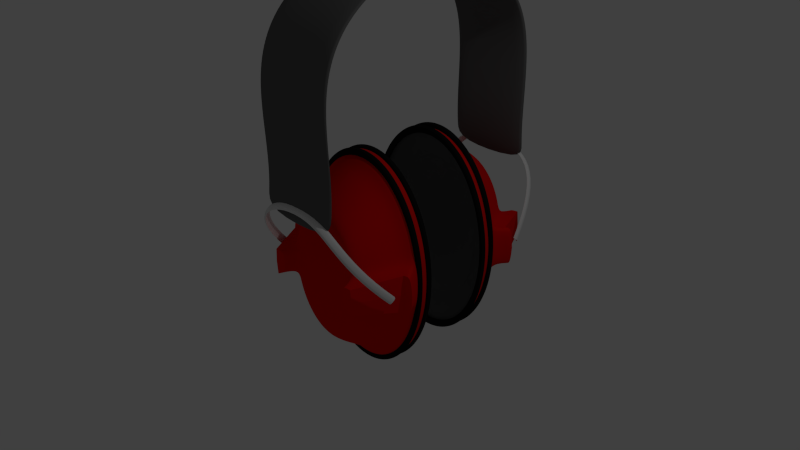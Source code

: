 # Source: naush.blend  (saved by Blender 2.76.0; exported with 4.5.12 LTS)
import bpy
from mathutils import Matrix  # noqa: F401  (used for matrix-valued properties, if any)

bpy.ops.wm.read_factory_settings(use_empty=True)
scene = bpy.context.scene
scene.name = 'Scene'

# ---- collections
col_collection_1 = bpy.data.collections.new('Collection 1'); scene.collection.children.link(col_collection_1)

# ---- materials (node trees are filled in below, after node groups)
mat_material_003 = bpy.data.materials.new('Material.003')
mat_material_003.alpha_threshold = 0.0
mat_material_003.use_transparent_shadow = False
mat_material_003.diffuse_color = (0.1193, 0.1193, 0.1193, 1.0)
mat_material_003.roughness = 0.5
mat_material_003.specular_intensity = 0.2674
mat_material_002 = bpy.data.materials.new('Material.002')
mat_material_002.alpha_threshold = 0.0
mat_material_002.use_transparent_shadow = False
mat_material_002.diffuse_color = (0.008076, 0.008076, 0.008076, 1.0)
mat_material_002.roughness = 0.5
mat_material_002.specular_intensity = 0.0
mat_material_001 = bpy.data.materials.new('Material.001')
mat_material_001.alpha_threshold = 0.0
mat_material_001.use_transparent_shadow = False
mat_material_001.diffuse_color = (0.8, 0.004795, 0.00278, 1.0)
mat_material_001.roughness = 0.5
mat_material_001.specular_intensity = 1.0

# ---- material node trees

# ---- world
world_world = bpy.data.worlds.new('World'); scene.world = world_world
world_world.color = (0.05088, 0.05088, 0.05088)
world_world.use_sun_shadow = False
world_world.sun_shadow_jitter_overblur = 0.0
world_world.cycles.sampling_method = 'MANUAL'
world_world.cycles.sample_map_resolution = 256

# ---- cameras
cam_camera = bpy.data.cameras.new('Camera')
cam_camera.clip_end = 100.0
cam_camera.lens = 35.0
cam_camera.sensor_width = 32.0
cam_camera.sensor_height = 18.0
cam_camera.ortho_scale = 7.314
cam_camera.dof.focus_distance = 0.0
cam_camera.dof.aperture_fstop = 128.0

# ---- lights
light_lamp = bpy.data.lights.new('Lamp', 'POINT')
light_lamp.transmission_factor = 0.0
light_lamp.cutoff_distance = 30.0
light_lamp.energy = 100.0
light_lamp.shadow_buffer_clip_start = 1.001
light_lamp.shadow_soft_size = 0.1
light_lamp.shadow_maximum_resolution = 0.006
light_lamp.use_absolute_resolution = True
light_lamp.cycles.use_multiple_importance_sampling = False

# ---- meshes
me_mesh = bpy.data.meshes.new('Mesh')
me_mesh.from_pydata([(0.02053, 2.484, 0.9917), (0.0217, 2.554, 1.008), (0.02034, 2.449, 1.23), (0.02152, 2.521, 1.236), (0.01986, 2.443, 1.476), (0.02104, 2.515, 1.476), (0.01917, 2.453, 1.726), (0.02037, 2.525, 1.723), (0.0184, 2.465, 1.972), (0.01959, 2.537, 1.97), (0.01763, 2.466, 2.21), (0.0188, 2.538, 2.213), (0.01696, 2.445, 2.432), (0.01811, 2.515, 2.446), (0.0165, 2.388, 2.64), (0.01761, 2.454, 2.667), (0.01632, 2.284, 2.839), (0.01742, 2.34, 2.881), (0.01653, 2.121, 3.023), (0.01765, 2.16, 3.08), (0.01722, 1.881, 3.191), (0.01838, 1.905, 3.256), (0.0185, 1.552, 3.331), (0.01971, 1.562, 3.4), (0.02048, 1.119, 3.397), (0.02174, 1.119, 3.469), (0.02247, 0.6856, 3.33), (0.02377, 0.6757, 3.399), (0.02375, 0.3581, 3.192), (0.02511, 0.335, 3.257), (0.02444, 0.1226, 3.026), (0.02584, 0.08281, 3.082), (0.02465, -0.03648, 2.844), (0.02607, -0.09244, 2.886), (0.02448, -0.1353, 2.648), (0.02588, -0.2019, 2.674), (0.02401, -0.1879, 2.442), (0.02538, -0.2588, 2.454), (0.02334, -0.2062, 2.222), (0.02469, -0.2781, 2.224), (0.02257, -0.2026, 1.985), (0.0239, -0.2746, 1.983), (0.02179, -0.1903, 1.738), (0.02312, -0.2622, 1.735), (0.02111, -0.1827, 1.486), (0.02244, -0.2547, 1.487), (0.02062, -0.1937, 1.235), (0.02197, -0.2652, 1.243), (0.02043, -0.2374, 0.9904), (0.02179, -0.3069, 1.009), (1.08, -0.1807, 1.479), (1.08, -0.1917, 1.228), (1.078, 1.554, 3.324), (1.079, 1.564, 3.393), (1.08, 2.451, 1.222), (1.081, 2.523, 1.228), (1.077, 2.517, 2.438), (1.077, 2.456, 2.66), (1.079, 2.445, 1.469), (1.079, 2.455, 1.719), (1.081, -0.1883, 1.731), (1.082, -0.2602, 1.728), (1.083, -0.1859, 2.435), (1.083, -0.2042, 2.214), (1.084, 0.1246, 3.019), (1.084, -0.03448, 2.837), (1.077, 2.342, 2.874), (1.085, -0.1999, 2.667), (1.085, -0.2568, 2.447), (1.085, -0.09045, 2.879), (1.081, 1.121, 3.462), (1.076, 2.447, 2.425), (1.078, 2.54, 2.206), (1.08, 2.517, 1.469), (1.08, 2.527, 1.716), (1.076, 2.286, 2.832), (1.076, 2.123, 3.016), (1.085, 0.08481, 3.075), (1.076, 2.39, 2.633), (1.08, -0.2354, 0.9833), (1.083, -0.2726, 1.975), (1.08, 1.121, 3.39), (1.082, 0.6876, 3.323), (1.077, 2.162, 3.072), (1.081, -0.3049, 1.002), (1.078, 2.467, 1.965), (1.084, -0.1333, 2.641), (1.082, -0.2006, 1.978), (1.083, 0.6777, 3.392), (1.084, -0.2761, 2.217), (1.077, 1.883, 3.184), (1.082, -0.2527, 1.479), (1.077, 2.468, 2.203), (1.083, 0.3601, 3.185), (1.079, 2.539, 1.963), (1.078, 1.907, 3.249), (1.08, 2.486, 0.9846), (1.081, -0.2632, 1.236), (1.081, 2.556, 1.001), (1.084, 0.337, 3.249)], [], [(1, 0, 2, 3), (3, 2, 4, 5), (5, 4, 6, 7), (7, 6, 8, 9), (9, 8, 10, 11), (11, 10, 12, 13), (13, 12, 14, 15), (15, 14, 16, 17), (17, 16, 18, 19), (19, 18, 20, 21), (21, 20, 22, 23), (23, 22, 24, 25), (25, 24, 26, 27), (27, 26, 28, 29), (29, 28, 30, 31), (31, 30, 32, 33), (33, 32, 34, 35), (35, 34, 36, 37), (37, 36, 38, 39), (39, 38, 40, 41), (41, 40, 42, 43), (43, 42, 44, 45), (45, 44, 46, 47), (47, 46, 48, 49), (98, 55, 54, 96), (55, 73, 58, 54), (73, 74, 59, 58), (74, 94, 85, 59), (94, 72, 92, 85), (72, 56, 71, 92), (56, 57, 78, 71), (57, 66, 75, 78), (66, 83, 76, 75), (83, 95, 90, 76), (95, 53, 52, 90), (53, 70, 81, 52), (70, 88, 82, 81), (88, 99, 93, 82), (99, 77, 64, 93), (77, 69, 65, 64), (69, 67, 86, 65), (67, 68, 62, 86), (68, 89, 63, 62), (89, 80, 87, 63), (80, 61, 60, 87), (61, 91, 50, 60), (91, 97, 51, 50), (97, 84, 79, 51), (48, 46, 51, 79), (38, 36, 62, 63), (0, 1, 98, 96), (41, 43, 61, 80), (7, 9, 94, 74), (32, 30, 64, 65), (10, 8, 85, 92), (24, 22, 52, 81), (26, 24, 81, 82), (12, 10, 92, 71), (15, 17, 66, 57), (47, 49, 84, 97), (17, 19, 83, 66), (44, 42, 60, 50), (35, 37, 68, 67), (42, 40, 87, 60), (4, 2, 54, 58), (49, 48, 79, 84), (21, 23, 53, 95), (28, 26, 82, 93), (43, 45, 91, 61), (8, 6, 59, 85), (2, 0, 96, 54), (23, 25, 70, 53), (37, 39, 89, 68), (40, 38, 63, 87), (34, 32, 65, 86), (11, 13, 56, 72), (9, 11, 72, 94), (36, 34, 86, 62), (46, 44, 50, 51), (25, 27, 88, 70), (5, 7, 74, 73), (33, 35, 67, 69), (19, 21, 95, 83), (1, 3, 55, 98), (18, 16, 75, 76), (29, 31, 77, 99), (39, 41, 80, 89), (31, 33, 69, 77), (13, 15, 57, 56), (20, 18, 76, 90), (22, 20, 90, 52), (27, 29, 99, 88), (6, 4, 58, 59), (3, 5, 73, 55), (45, 47, 97, 91), (16, 14, 78, 75), (14, 12, 71, 78), (30, 28, 93, 64)])
me_mesh.polygons.foreach_set('use_smooth', [True] * 98)
me_mesh.materials.append(mat_material_003)
me_mesh.use_remesh_preserve_volume = False
me_mesh.use_remesh_preserve_attributes = False
me_mesh.use_mirror_vertex_groups = False
me_mesh.update()
me_circle_001 = bpy.data.meshes.new('Circle.001')
me_circle_001.from_pydata([(1.225e-08, 1.103, 0.004506), (-0.2152, 1.082, 0.004506), (-0.4221, 1.019, 0.004506), (-0.6128, 0.9171, 0.004506), (-0.7799, 0.7799, 0.004506), (-0.9171, 0.6128, 0.004506), (-1.019, 0.4221, 0.004506), (-1.082, 0.2152, 0.004506), (-1.103, 5.403e-08, 0.004506), (-1.082, -0.2152, 0.004506), (-1.019, -0.4221, 0.004506), (-0.9171, -0.6128, 0.004506), (-0.7799, -0.7799, 0.004506), (-0.6128, -0.9171, 0.004506), (-0.4221, -1.019, 0.004506), (-0.2152, -1.082, 0.004506), (3.716e-07, -1.103, 0.004506), (0.2152, -1.082, 0.004506), (0.4221, -1.019, 0.004506), (0.6128, -0.9171, 0.004506), (0.7799, -0.7799, 0.004506), (0.9171, -0.6128, 0.004506), (1.019, -0.4221, 0.004506), (1.082, -0.2152, 0.004506), (1.103, 1.036e-06, 0.004506), (1.082, 0.2152, 0.004506), (1.019, 0.4221, 0.004506), (0.9171, 0.6128, 0.004506), (0.7799, 0.7799, 0.004506), (0.6128, 0.9171, 0.004506), (0.4221, 1.019, 0.004506), (0.2152, 1.082, 0.004506), (1.225e-08, 1.103, -0.09206), (-0.2152, 1.082, -0.09206), (-0.4221, 1.019, -0.09206), (-0.6128, 0.9171, -0.09206), (-0.7799, 0.7799, -0.09206), (-0.9171, 0.6128, -0.09206), (-1.019, 0.4221, -0.09206), (-1.082, 0.2152, -0.09206), (-1.103, 4.981e-08, -0.09206), (-1.082, -0.2152, -0.09206), (-1.019, -0.4221, -0.09206), (-0.9171, -0.6128, -0.09206), (-0.7799, -0.7799, -0.09206), (-0.6128, -0.9171, -0.09206), (-0.4221, -1.019, -0.09206), (-0.2152, -1.082, -0.09206), (3.716e-07, -1.103, -0.09206), (0.2152, -1.082, -0.09206), (0.4221, -1.019, -0.09206), (0.6128, -0.9171, -0.09206), (0.7799, -0.7799, -0.09206), (0.9171, -0.6128, -0.09206), (1.019, -0.4221, -0.09206), (1.082, -0.2152, -0.09206), (1.103, 1.032e-06, -0.09206), (1.082, 0.2152, -0.09206), (1.019, 0.4221, -0.09206), (0.9171, 0.6128, -0.09206), (0.7799, 0.7799, -0.09206), (0.6128, 0.9171, -0.09206), (0.4221, 1.019, -0.09206), (0.2152, 1.082, -0.09206), (2.946e-09, 1.02, 0.0008849), (-0.199, 1.001, 0.0008849), (-0.3904, 0.9426, 0.0008849), (-0.5668, 0.8483, 0.0008849), (-0.7214, 0.7214, 0.0008849), (-0.8483, 0.5668, 0.0008849), (-0.9426, 0.3904, 0.0008849), (-1.001, 0.199, 0.0008849), (-1.02, 7.205e-08, 0.0008849), (-1.001, -0.199, 0.0008849), (-0.9426, -0.3904, 0.0008849), (-0.8483, -0.5668, 0.0008849), (-0.7214, -0.7214, 0.0008849), (-0.5668, -0.8483, 0.0008849), (-0.3904, -0.9426, 0.0008849), (-0.199, -1.001, 0.0008849), (3.354e-07, -1.02, 0.0008849), (0.199, -1.001, 0.0008849), (0.3904, -0.9426, 0.0008849), (0.5668, -0.8483, 0.0008849), (0.7214, -0.7214, 0.0008849), (0.8483, -0.5668, 0.0008849), (0.9426, -0.3904, 0.0008849), (1.001, -0.199, 0.0008849), (1.02, 9.801e-07, 0.0008849), (1.001, 0.199, 0.0008849), (0.9426, 0.3904, 0.0008849), (0.8483, 0.5668, 0.0008849), (0.7214, 0.7214, 0.0008849), (0.5668, 0.8483, 0.0008849), (0.3904, 0.9426, 0.0008849), (0.199, 1.001, 0.0008849), (2.946e-09, 1.02, -0.08844), (-0.199, 1.001, -0.08844), (-0.3904, 0.9426, -0.08844), (-0.5668, 0.8483, -0.08844), (-0.7214, 0.7214, -0.08844), (-0.8483, 0.5668, -0.08844), (-0.9426, 0.3904, -0.08844), (-1.001, 0.199, -0.08844), (-1.02, 6.815e-08, -0.08844), (-1.001, -0.199, -0.08844), (-0.9426, -0.3904, -0.08844), (-0.8483, -0.5668, -0.08844), (-0.7214, -0.7214, -0.08844), (-0.5668, -0.8483, -0.08844), (-0.3904, -0.9426, -0.08844), (-0.199, -1.001, -0.08844), (3.354e-07, -1.02, -0.08844), (0.199, -1.001, -0.08844), (0.3904, -0.9426, -0.08844), (0.5668, -0.8483, -0.08844), (0.7214, -0.7214, -0.08844), (0.8483, -0.5668, -0.08844), (0.9426, -0.3904, -0.08844), (1.001, -0.199, -0.08844), (1.02, 9.762e-07, -0.08844), (1.001, 0.199, -0.08844), (0.9426, 0.3904, -0.08844), (0.8483, 0.5668, -0.08844), (0.7214, 0.7214, -0.08844), (0.5668, 0.8483, -0.08844), (0.3904, 0.9426, -0.08844), (0.199, 1.001, -0.08844)], [], [(8, 40, 39, 7), (22, 54, 53, 21), (9, 41, 40, 8), (23, 55, 54, 22), (10, 42, 41, 9), (24, 56, 55, 23), (11, 43, 42, 10), (25, 57, 56, 24), (12, 44, 43, 11), (26, 58, 57, 25), (13, 45, 44, 12), (27, 59, 58, 26), (14, 46, 45, 13), (1, 33, 32, 0), (28, 60, 59, 27), (15, 47, 46, 14), (2, 34, 33, 1), (29, 61, 60, 28), (16, 48, 47, 15), (3, 35, 34, 2), (30, 62, 61, 29), (17, 49, 48, 16), (4, 36, 35, 3), (31, 63, 62, 30), (18, 50, 49, 17), (5, 37, 36, 4), (0, 32, 63, 31), (19, 51, 50, 18), (6, 38, 37, 5), (20, 52, 51, 19), (7, 39, 38, 6), (21, 53, 52, 20), (72, 71, 103, 104), (86, 85, 117, 118), (73, 72, 104, 105), (87, 86, 118, 119), (74, 73, 105, 106), (88, 87, 119, 120), (75, 74, 106, 107), (89, 88, 120, 121), (76, 75, 107, 108), (90, 89, 121, 122), (77, 76, 108, 109), (91, 90, 122, 123), (78, 77, 109, 110), (65, 64, 96, 97), (92, 91, 123, 124), (79, 78, 110, 111), (66, 65, 97, 98), (93, 92, 124, 125), (80, 79, 111, 112), (67, 66, 98, 99), (94, 93, 125, 126), (81, 80, 112, 113), (68, 67, 99, 100), (95, 94, 126, 127), (82, 81, 113, 114), (69, 68, 100, 101), (64, 95, 127, 96), (83, 82, 114, 115), (70, 69, 101, 102), (84, 83, 115, 116), (71, 70, 102, 103), (85, 84, 116, 117), (42, 43, 107, 106), (17, 16, 80, 81), (43, 44, 108, 107), (18, 17, 81, 82), (44, 45, 109, 108), (19, 18, 82, 83), (45, 46, 110, 109), (20, 19, 83, 84), (46, 47, 111, 110), (21, 20, 84, 85), (47, 48, 112, 111), (22, 21, 85, 86), (48, 49, 113, 112), (23, 22, 86, 87), (49, 50, 114, 113), (24, 23, 87, 88), (50, 51, 115, 114), (25, 24, 88, 89), (51, 52, 116, 115), (26, 25, 89, 90), (52, 53, 117, 116), (27, 26, 90, 91), (1, 0, 64, 65), (53, 54, 118, 117), (28, 27, 91, 92), (2, 1, 65, 66), (54, 55, 119, 118), (29, 28, 92, 93), (3, 2, 66, 67), (55, 56, 120, 119), (30, 29, 93, 94), (4, 3, 67, 68), (56, 57, 121, 120), (31, 30, 94, 95), (5, 4, 68, 69), (57, 58, 122, 121), (0, 31, 95, 64), (6, 5, 69, 70), (58, 59, 123, 122), (32, 33, 97, 96), (7, 6, 70, 71), (59, 60, 124, 123), (33, 34, 98, 97), (8, 7, 71, 72), (60, 61, 125, 124), (34, 35, 99, 98), (9, 8, 72, 73), (61, 62, 126, 125), (35, 36, 100, 99), (10, 9, 73, 74), (62, 63, 127, 126), (36, 37, 101, 100), (11, 10, 74, 75), (63, 32, 96, 127), (37, 38, 102, 101), (12, 11, 75, 76), (38, 39, 103, 102), (13, 12, 76, 77), (39, 40, 104, 103), (14, 13, 77, 78), (40, 41, 105, 104), (15, 14, 78, 79), (41, 42, 106, 105), (16, 15, 79, 80)])
me_circle_001.materials.append(mat_material_002)
me_circle_001.use_remesh_preserve_volume = False
me_circle_001.use_remesh_preserve_attributes = False
me_circle_001.use_mirror_vertex_groups = False
me_circle_001.update()
me_circle = bpy.data.meshes.new('Circle')
me_circle.from_pydata([(0.0, 1.0, 0.0), (-0.1951, 0.9808, 0.0), (-0.3827, 0.9239, 0.0), (-0.5556, 0.8315, 0.0), (-0.7071, 0.7071, 0.0), (-0.8315, 0.5556, 0.0), (-0.9239, 0.3827, 0.0), (-0.9808, 0.1951, 0.0), (-1.0, 7.55e-08, 0.0), (-0.9808, -0.1951, 0.0), (-0.9239, -0.3827, 0.0), (-0.8315, -0.5556, 0.0), (-0.7071, -0.7071, 0.0), (-0.5556, -0.8315, 0.0), (-0.3827, -0.9239, 0.0), (-0.1951, -0.9808, 0.0), (3.258e-07, -1.0, 0.0), (0.1951, -0.9808, 0.0), (0.3827, -0.9239, 0.0), (0.5556, -0.8315, 0.0), (0.7071, -0.7071, 0.0), (0.8315, -0.5556, 0.0), (0.9239, -0.3827, 0.0), (0.9808, -0.1951, 0.0), (1.0, 9.656e-07, 0.0), (0.9808, 0.1951, 0.0), (0.9239, 0.3827, 0.0), (0.8315, 0.5556, 0.0), (0.7071, 0.7071, 0.0), (0.5556, 0.8315, 0.0), (0.3827, 0.9239, 0.0), (0.1951, 0.9808, 0.0), (-2.769e-09, 0.9767, 0.2089), (-0.1905, 0.9579, 0.2089), (-0.3738, 0.9023, 0.2089), (-0.5426, 0.8121, 0.2089), (-0.6906, 0.6906, 0.2089), (-0.8121, 0.5426, 0.2089), (-0.9023, 0.3738, 0.2089), (-0.9579, 0.1905, 0.2089), (-0.9767, 9.409e-08, 0.2089), (-0.9579, -0.1905, 0.2089), (-0.9023, -0.3738, 0.2089), (-0.8121, -0.5426, 0.2089), (-0.6906, -0.6906, 0.2089), (-0.5426, -0.8121, 0.2089), (-0.3738, -0.9023, 0.2089), (-0.1905, -0.9579, 0.2089), (3.155e-07, -0.9767, 0.2089), (0.1905, -0.9579, 0.2089), (0.3738, -0.9023, 0.2089), (0.5426, -0.8121, 0.2089), (0.6906, -0.6906, 0.2089), (0.8121, -0.5426, 0.2089), (0.9023, -0.3738, 0.2089), (0.9579, -0.1905, 0.2089), (0.9767, 9.634e-07, 0.2089), (0.9579, 0.1905, 0.2089), (0.9023, 0.3738, 0.2089), (0.8121, 0.5426, 0.2089), (0.6906, 0.6906, 0.2089), (0.5426, 0.8121, 0.2089), (0.3738, 0.9023, 0.2089), (0.1905, 0.9579, 0.2089), (-7.79e-09, 0.8755, 0.2189), (-0.1708, 0.8586, 0.2189), (-0.335, 0.8088, 0.2189), (-0.4864, 0.7279, 0.2189), (-0.619, 0.619, 0.2189), (-0.7279, 0.4864, 0.2189), (-0.8088, 0.335, 0.2189), (-0.8586, 0.1708, 0.2189), (-0.8586, -0.1708, 0.2189), (-0.8088, -0.335, 0.2189), (-0.7279, -0.4864, 0.2189), (-0.619, -0.619, 0.2189), (-0.4864, -0.7279, 0.2189), (-0.335, -0.8088, 0.2189), (-0.1708, -0.8586, 0.2189), (2.775e-07, -0.8755, 0.2189), (0.1708, -0.8586, 0.2189), (0.335, -0.8088, 0.2189), (0.4864, -0.7279, 0.2189), (0.6191, -0.619, 0.2189), (0.7279, -0.4864, 0.2189), (0.8088, -0.335, 0.2189), (0.8586, -0.1708, 0.2189), (0.8586, 0.1708, 0.2189), (0.8088, 0.335, 0.2189), (0.7279, 0.4864, 0.2189), (0.619, 0.6191, 0.2189), (0.4864, 0.7279, 0.2189), (0.335, 0.8088, 0.2189), (0.1708, 0.8586, 0.2189), (-4.46e-08, 0.6295, 0.8055), (-0.1228, 0.6174, 0.8055), (-0.2409, 0.5815, 0.8055), (-0.3497, 0.5234, 0.8055), (-0.4451, 0.4451, 0.8055), (-0.5234, 0.3497, 0.8055), (-0.5815, 0.2409, 0.8055), (-0.6174, 0.1228, 0.8055), (-0.6174, -0.1228, 0.8055), (-0.5815, -0.2409, 0.8055), (-0.5234, -0.3497, 0.8055), (-0.4451, -0.4451, 0.8055), (-0.3497, -0.5234, 0.8055), (-0.2409, -0.5815, 0.8055), (-0.1228, -0.6174, 0.8055), (1.605e-07, -0.6295, 0.8055), (0.1228, -0.6174, 0.8055), (0.2409, -0.5815, 0.8055), (0.3497, -0.5234, 0.8055), (0.4451, -0.4451, 0.8055), (0.5234, -0.3497, 0.8055), (0.5815, -0.2409, 0.8055), (0.6174, -0.1228, 0.8055), (0.6174, 0.1228, 0.8055), (0.5815, 0.2409, 0.8055), (0.5234, 0.3497, 0.8055), (0.4451, 0.4451, 0.8055), (0.3497, 0.5234, 0.8055), (0.2409, 0.5815, 0.8055), (0.1228, 0.6174, 0.8055), (-6.314e-08, 0.5147, 0.7988), (-0.09587, 0.5053, 0.7988), (-0.1881, 0.4773, 0.7988), (-0.273, 0.4319, 0.7988), (-0.3475, 0.3708, 0.7988), (-0.4086, 0.2963, 0.7988), (-0.454, 0.2114, 0.7988), (-0.482, 0.1192, 0.7988), (-0.4914, 0.02333, 0.7988), (-0.482, -0.07254, 0.7988), (-0.454, -0.1647, 0.7988), (-0.4086, -0.2497, 0.7988), (-0.3475, -0.3241, 0.7988), (-0.273, -0.3853, 0.7988), (-0.1881, -0.4307, 0.7988), (-0.09587, -0.4586, 0.7988), (9.698e-08, -0.4681, 0.7988), (0.09587, -0.4586, 0.7988), (0.1881, -0.4307, 0.7988), (0.273, -0.3853, 0.7988), (0.3475, -0.3241, 0.7988), (0.4086, -0.2497, 0.7988), (0.454, -0.1647, 0.7988), (0.482, -0.07254, 0.7988), (0.4914, 0.02333, 0.7988), (0.482, 0.1192, 0.7988), (0.454, 0.2114, 0.7988), (0.4086, 0.2963, 0.7988), (0.3475, 0.3708, 0.7988), (0.273, 0.4319, 0.7988), (0.1881, 0.4773, 0.7988), (0.09587, 0.5053, 0.7988), (-0.1375, 0.691, 0.1543), (-3.508e-08, 0.7046, 0.1543), (-0.2696, 0.6509, 0.1543), (-0.3914, 0.5858, 0.1543), (-0.4982, 0.4982, 0.1543), (-0.5858, 0.3914, 0.1543), (-0.6509, 0.2696, 0.1543), (-0.691, 0.1375, 0.1543), (-0.7046, 1.484e-07, 0.1543), (-0.691, -0.1375, 0.1543), (-0.6509, -0.2696, 0.1543), (-0.5858, -0.3914, 0.1543), (-0.4982, -0.4982, 0.1543), (-0.3914, -0.5858, 0.1543), (-0.2696, -0.6509, 0.1543), (-0.1375, -0.691, 0.1543), (1.945e-07, -0.7046, 0.1543), (0.1375, -0.691, 0.1543), (0.2696, -0.6509, 0.1543), (0.3914, -0.5858, 0.1543), (0.4982, -0.4982, 0.1543), (0.5858, -0.3914, 0.1543), (0.6509, -0.2696, 0.1543), (0.691, -0.1375, 0.1543), (0.7046, 7.755e-07, 0.1543), (0.691, 0.1375, 0.1543), (0.6509, 0.2696, 0.1543), (0.5858, 0.3914, 0.1543), (0.4982, 0.4982, 0.1543), (0.3914, 0.5858, 0.1543), (0.2696, 0.6509, 0.1543), (0.1375, 0.691, 0.1543), (-1.131, -2.932e-06, 0.4032), (-1.11, 0.1905, 0.4032), (-1.11, -0.1905, 0.4032), (1.131, -2.063e-06, 0.4032), (1.11, -0.1905, 0.4032), (1.11, 0.1905, 0.4032), (-1.014, -2.91e-06, 0.4132), (-0.9947, 0.1708, 0.4132), (-0.9947, -0.1708, 0.4132), (1.014, -2.131e-06, 0.4132), (0.9947, -0.1708, 0.4132), (0.9947, 0.1708, 0.4132), (-0.7292, -2.856e-06, 0.9997), (-0.7152, 0.1228, 0.9997), (-0.7152, -0.1228, 0.9997), (0.7292, -2.296e-06, 0.9997), (0.7152, -0.1228, 0.9997), (0.7152, 0.1228, 0.9997), (-0.5692, 0.02332, 0.9931), (-0.5583, 0.1192, 0.9931), (-0.5583, -0.07254, 0.9931), (0.5692, 0.02333, 0.9931), (0.5583, -0.07254, 0.9931), (0.5583, 0.1192, 0.9931)], [], [(8, 7, 163, 164), (47, 48, 79, 78), (7, 8, 40, 39), (21, 22, 54, 53), (8, 9, 41, 40), (22, 23, 55, 54), (9, 10, 42, 41), (23, 24, 56, 55), (10, 11, 43, 42), (24, 25, 57, 56), (11, 12, 44, 43), (25, 26, 58, 57), (12, 13, 45, 44), (26, 27, 59, 58), (13, 14, 46, 45), (0, 1, 33, 32), (27, 28, 60, 59), (14, 15, 47, 46), (1, 2, 34, 33), (28, 29, 61, 60), (15, 16, 48, 47), (2, 3, 35, 34), (29, 30, 62, 61), (16, 17, 49, 48), (3, 4, 36, 35), (30, 31, 63, 62), (17, 18, 50, 49), (4, 5, 37, 36), (31, 0, 32, 63), (18, 19, 51, 50), (5, 6, 38, 37), (19, 20, 52, 51), (6, 7, 39, 38), (20, 21, 53, 52), (81, 82, 112, 111), (34, 35, 67, 66), (61, 62, 92, 91), (48, 49, 80, 79), (35, 36, 68, 67), (62, 63, 93, 92), (49, 50, 81, 80), (36, 37, 69, 68), (63, 32, 64, 93), (50, 51, 82, 81), (37, 38, 70, 69), (51, 52, 83, 82), (38, 39, 71, 70), (52, 53, 84, 83), (148, 147, 210, 209), (53, 54, 85, 84), (133, 132, 206, 208), (54, 55, 86, 85), (41, 42, 73, 72), (71, 39, 189, 195), (42, 43, 74, 73), (116, 86, 198, 204), (43, 44, 75, 74), (57, 58, 88, 87), (44, 45, 76, 75), (58, 59, 89, 88), (45, 46, 77, 76), (32, 33, 65, 64), (59, 60, 90, 89), (46, 47, 78, 77), (33, 34, 66, 65), (60, 61, 91, 90), (114, 115, 146, 145), (69, 70, 100, 99), (82, 83, 113, 112), (70, 71, 101, 100), (83, 84, 114, 113), (39, 40, 188, 189), (84, 85, 115, 114), (132, 131, 207, 206), (85, 86, 116, 115), (72, 73, 103, 102), (72, 102, 202, 196), (73, 74, 104, 103), (147, 116, 204, 210), (74, 75, 105, 104), (87, 88, 118, 117), (75, 76, 106, 105), (88, 89, 119, 118), (76, 77, 107, 106), (64, 65, 95, 94), (89, 90, 120, 119), (77, 78, 108, 107), (65, 66, 96, 95), (90, 91, 121, 120), (78, 79, 109, 108), (66, 67, 97, 96), (91, 92, 122, 121), (79, 80, 110, 109), (67, 68, 98, 97), (92, 93, 123, 122), (80, 81, 111, 110), (68, 69, 99, 98), (93, 64, 94, 123), (125, 126, 127, 128, 129, 130, 131, 132, 133, 134, 135, 136, 137, 138, 139, 140, 141, 142, 143, 144, 145, 146, 147, 148, 149, 150, 151, 152, 153, 154, 155, 124), (86, 55, 192, 198), (115, 116, 147, 146), (102, 103, 134, 133), (41, 72, 196, 190), (103, 104, 135, 134), (102, 133, 208, 202), (104, 105, 136, 135), (117, 118, 150, 149), (105, 106, 137, 136), (118, 119, 151, 150), (106, 107, 138, 137), (94, 95, 125, 124), (119, 120, 152, 151), (107, 108, 139, 138), (95, 96, 126, 125), (120, 121, 153, 152), (108, 109, 140, 139), (96, 97, 127, 126), (121, 122, 154, 153), (109, 110, 141, 140), (97, 98, 128, 127), (122, 123, 155, 154), (110, 111, 142, 141), (98, 99, 129, 128), (123, 94, 124, 155), (111, 112, 143, 142), (99, 100, 130, 129), (112, 113, 144, 143), (100, 101, 131, 130), (113, 114, 145, 144), (87, 117, 205, 199), (156, 157, 187, 186, 185, 184, 183, 182, 181, 180, 179, 178, 177, 176, 175, 174, 173, 172, 171, 170, 169, 168, 167, 166, 165, 164, 163, 162, 161, 160, 159, 158), (22, 21, 177, 178), (9, 8, 164, 165), (23, 22, 178, 179), (10, 9, 165, 166), (24, 23, 179, 180), (11, 10, 166, 167), (25, 24, 180, 181), (12, 11, 167, 168), (26, 25, 181, 182), (13, 12, 168, 169), (27, 26, 182, 183), (14, 13, 169, 170), (1, 0, 157, 156), (28, 27, 183, 184), (15, 14, 170, 171), (2, 1, 156, 158), (29, 28, 184, 185), (16, 15, 171, 172), (3, 2, 158, 159), (30, 29, 185, 186), (17, 16, 172, 173), (4, 3, 159, 160), (31, 30, 186, 187), (18, 17, 173, 174), (5, 4, 160, 161), (0, 31, 187, 157), (19, 18, 174, 175), (6, 5, 161, 162), (20, 19, 175, 176), (7, 6, 162, 163), (21, 20, 176, 177), (189, 188, 194, 195), (188, 190, 196, 194), (192, 191, 197, 198), (191, 193, 199, 197), (195, 194, 200, 201), (194, 196, 202, 200), (198, 197, 203, 204), (197, 199, 205, 203), (200, 202, 208, 206), (204, 203, 209, 210), (203, 205, 211, 209), (201, 200, 206, 207), (40, 41, 190, 188), (55, 56, 191, 192), (149, 148, 209, 211), (57, 87, 199, 193), (56, 57, 193, 191), (101, 71, 195, 201), (117, 149, 211, 205), (131, 101, 201, 207)])
me_circle.polygons.foreach_set('material_index', [1, 0, 0, 0, 0, 0, 0, 0, 0, 0, 0, 0, 0, 0, 0, 0, 0, 0, 0, 0, 0, 0, 0, 0, 0, 0, 0, 0, 0, 0, 0, 0, 0, 0, 0, 0, 0, 0, 0, 0, 0, 0, 0, 0, 0, 0, 0, 0, 0, 0, 0, 0, 0, 0, 0, 0, 0, 0, 0, 0, 0, 0, 0, 0, 0, 0, 0, 0, 0, 0, 0, 0, 0, 0, 0, 0, 0, 0, 0, 0, 0, 0, 0, 0, 0, 0, 0, 0, 0, 0, 0, 0, 0, 0, 0, 0, 0, 0, 0, 0, 0, 0, 0, 0, 0, 0, 0, 0, 0, 0, 0, 0, 0, 0, 0, 0, 0, 0, 0, 0, 0, 0, 0, 0, 0, 0, 0, 0, 0, 0, 1, 1, 1, 1, 1, 1, 1, 1, 1, 1, 1, 1, 1, 1, 1, 1, 1, 1, 1, 1, 1, 1, 1, 1, 1, 1, 1, 1, 1, 1, 1, 1, 0, 0, 0, 0, 0, 0, 0, 0, 0, 0, 0, 0, 0, 0, 0, 0, 0, 0, 0, 0])
_k = {(0, 1): 1.0, (1, 2): 1.0, (2, 3): 1.0, (3, 4): 1.0, (4, 5): 1.0, (5, 6): 1.0, (6, 7): 1.0, (7, 8): 1.0, (8, 9): 1.0, (9, 10): 1.0, (10, 11): 1.0, (11, 12): 1.0, (12, 13): 1.0, (13, 14): 1.0, (14, 15): 1.0, (15, 16): 1.0, (16, 17): 1.0, (17, 18): 1.0, (18, 19): 1.0, (19, 20): 1.0, (20, 21): 1.0, (21, 22): 1.0, (22, 23): 1.0, (23, 24): 1.0, (24, 25): 1.0, (25, 26): 1.0, (26, 27): 1.0, (27, 28): 1.0, (28, 29): 1.0, (29, 30): 1.0, (30, 31): 1.0, (0, 31): 1.0, (124, 125): 0.33333, (125, 126): 0.33333, (126, 127): 0.33333, (127, 128): 0.33333, (128, 129): 0.33333, (129, 130): 0.33333, (130, 131): 0.33333, (131, 132): 0.33333, (132, 133): 0.33333, (133, 134): 0.33333, (134, 135): 0.33333, (135, 136): 0.33333, (136, 137): 0.33333, (137, 138): 0.33333, (138, 139): 0.33333, (139, 140): 0.33333, (140, 141): 0.33333, (141, 142): 0.33333, (142, 143): 0.33333, (143, 144): 0.33333, (144, 145): 0.33333, (145, 146): 0.33333, (146, 147): 0.33333, (147, 148): 0.33333, (148, 149): 0.33333, (149, 150): 0.33333, (150, 151): 0.33333, (151, 152): 0.33333, (152, 153): 0.33333, (153, 154): 0.33333, (154, 155): 0.33333, (124, 155): 0.33333, (156, 157): 1.0, (156, 158): 1.0, (158, 159): 1.0, (159, 160): 1.0, (160, 161): 1.0, (161, 162): 1.0, (162, 163): 1.0, (163, 164): 1.0, (164, 165): 1.0, (165, 166): 1.0, (166, 167): 1.0, (167, 168): 1.0, (168, 169): 1.0, (169, 170): 1.0, (170, 171): 1.0, (171, 172): 1.0, (172, 173): 1.0, (173, 174): 1.0, (174, 175): 1.0, (175, 176): 1.0, (176, 177): 1.0, (177, 178): 1.0, (178, 179): 1.0, (179, 180): 1.0, (180, 181): 1.0, (181, 182): 1.0, (182, 183): 1.0, (183, 184): 1.0, (184, 185): 1.0, (185, 186): 1.0, (186, 187): 1.0, (157, 187): 1.0, (188, 189): 1.0, (188, 190): 1.0, (191, 192): 1.0, (191, 193): 1.0, (194, 195): 1.0, (194, 196): 1.0, (197, 198): 1.0, (197, 199): 1.0, (189, 195): 1.0, (188, 194): 1.0, (190, 196): 1.0, (192, 198): 1.0, (191, 197): 1.0, (193, 199): 1.0, (200, 201): 1.0, (200, 202): 1.0, (203, 204): 1.0, (203, 205): 1.0, (195, 201): 1.0, (194, 200): 1.0, (196, 202): 1.0, (198, 204): 1.0, (197, 203): 1.0, (199, 205): 1.0, (206, 207): 1.0, (206, 208): 1.0, (209, 210): 1.0, (209, 211): 1.0, (202, 208): 1.0, (200, 206): 1.0, (204, 210): 1.0, (203, 209): 1.0, (205, 211): 1.0, (201, 207): 1.0}
me_circle.attributes.new('crease_edge', 'FLOAT', 'EDGE').data.foreach_set('value', [_k.get((min(e.vertices), max(e.vertices)), 0.0) for e in me_circle.edges])
me_circle.materials.append(mat_material_001)
me_circle.materials.append(mat_material_003)
me_circle.use_remesh_preserve_volume = False
me_circle.use_remesh_preserve_attributes = False
me_circle.use_mirror_vertex_groups = False
me_circle.update()
me_circle_002 = bpy.data.meshes.new('Circle.002')
me_circle_002.from_pydata([(1.225e-08, 1.103, 0.004506), (-0.2152, 1.082, 0.004506), (-0.4221, 1.019, 0.004506), (-0.6128, 0.9171, 0.004506), (-0.7799, 0.7799, 0.004506), (-0.9171, 0.6128, 0.004506), (-1.019, 0.4221, 0.004506), (-1.082, 0.2152, 0.004506), (-1.103, 5.403e-08, 0.004506), (-1.082, -0.2152, 0.004506), (-1.019, -0.4221, 0.004506), (-0.9171, -0.6128, 0.004506), (-0.7799, -0.7799, 0.004506), (-0.6128, -0.9171, 0.004506), (-0.4221, -1.019, 0.004506), (-0.2152, -1.082, 0.004506), (3.716e-07, -1.103, 0.004506), (0.2152, -1.082, 0.004506), (0.4221, -1.019, 0.004506), (0.6128, -0.9171, 0.004506), (0.7799, -0.7799, 0.004506), (0.9171, -0.6128, 0.004506), (1.019, -0.4221, 0.004506), (1.082, -0.2152, 0.004506), (1.103, 1.036e-06, 0.004506), (1.082, 0.2152, 0.004506), (1.019, 0.4221, 0.004506), (0.9171, 0.6128, 0.004506), (0.7799, 0.7799, 0.004506), (0.6128, 0.9171, 0.004506), (0.4221, 1.019, 0.004506), (0.2152, 1.082, 0.004506), (1.225e-08, 1.103, -0.09206), (-0.2152, 1.082, -0.09206), (-0.4221, 1.019, -0.09206), (-0.6128, 0.9171, -0.09206), (-0.7799, 0.7799, -0.09206), (-0.9171, 0.6128, -0.09206), (-1.019, 0.4221, -0.09206), (-1.082, 0.2152, -0.09206), (-1.103, 4.981e-08, -0.09206), (-1.082, -0.2152, -0.09206), (-1.019, -0.4221, -0.09206), (-0.9171, -0.6128, -0.09206), (-0.7799, -0.7799, -0.09206), (-0.6128, -0.9171, -0.09206), (-0.4221, -1.019, -0.09206), (-0.2152, -1.082, -0.09206), (3.716e-07, -1.103, -0.09206), (0.2152, -1.082, -0.09206), (0.4221, -1.019, -0.09206), (0.6128, -0.9171, -0.09206), (0.7799, -0.7799, -0.09206), (0.9171, -0.6128, -0.09206), (1.019, -0.4221, -0.09206), (1.082, -0.2152, -0.09206), (1.103, 1.032e-06, -0.09206), (1.082, 0.2152, -0.09206), (1.019, 0.4221, -0.09206), (0.9171, 0.6128, -0.09206), (0.7799, 0.7799, -0.09206), (0.6128, 0.9171, -0.09206), (0.4221, 1.019, -0.09206), (0.2152, 1.082, -0.09206), (2.946e-09, 1.02, 0.0008849), (-0.199, 1.001, 0.0008849), (-0.3904, 0.9426, 0.0008849), (-0.5668, 0.8483, 0.0008849), (-0.7214, 0.7214, 0.0008849), (-0.8483, 0.5668, 0.0008849), (-0.9426, 0.3904, 0.0008849), (-1.001, 0.199, 0.0008849), (-1.02, 7.205e-08, 0.0008849), (-1.001, -0.199, 0.0008849), (-0.9426, -0.3904, 0.0008849), (-0.8483, -0.5668, 0.0008849), (-0.7214, -0.7214, 0.0008849), (-0.5668, -0.8483, 0.0008849), (-0.3904, -0.9426, 0.0008849), (-0.199, -1.001, 0.0008849), (3.354e-07, -1.02, 0.0008849), (0.199, -1.001, 0.0008849), (0.3904, -0.9426, 0.0008849), (0.5668, -0.8483, 0.0008849), (0.7214, -0.7214, 0.0008849), (0.8483, -0.5668, 0.0008849), (0.9426, -0.3904, 0.0008849), (1.001, -0.199, 0.0008849), (1.02, 9.801e-07, 0.0008849), (1.001, 0.199, 0.0008849), (0.9426, 0.3904, 0.0008849), (0.8483, 0.5668, 0.0008849), (0.7214, 0.7214, 0.0008849), (0.5668, 0.8483, 0.0008849), (0.3904, 0.9426, 0.0008849), (0.199, 1.001, 0.0008849), (2.946e-09, 1.02, -0.08844), (-0.199, 1.001, -0.08844), (-0.3904, 0.9426, -0.08844), (-0.5668, 0.8483, -0.08844), (-0.7214, 0.7214, -0.08844), (-0.8483, 0.5668, -0.08844), (-0.9426, 0.3904, -0.08844), (-1.001, 0.199, -0.08844), (-1.02, 6.815e-08, -0.08844), (-1.001, -0.199, -0.08844), (-0.9426, -0.3904, -0.08844), (-0.8483, -0.5668, -0.08844), (-0.7214, -0.7214, -0.08844), (-0.5668, -0.8483, -0.08844), (-0.3904, -0.9426, -0.08844), (-0.199, -1.001, -0.08844), (3.354e-07, -1.02, -0.08844), (0.199, -1.001, -0.08844), (0.3904, -0.9426, -0.08844), (0.5668, -0.8483, -0.08844), (0.7214, -0.7214, -0.08844), (0.8483, -0.5668, -0.08844), (0.9426, -0.3904, -0.08844), (1.001, -0.199, -0.08844), (1.02, 9.762e-07, -0.08844), (1.001, 0.199, -0.08844), (0.9426, 0.3904, -0.08844), (0.8483, 0.5668, -0.08844), (0.7214, 0.7214, -0.08844), (0.5668, 0.8483, -0.08844), (0.3904, 0.9426, -0.08844), (0.199, 1.001, -0.08844)], [], [(8, 40, 39, 7), (22, 54, 53, 21), (9, 41, 40, 8), (23, 55, 54, 22), (10, 42, 41, 9), (24, 56, 55, 23), (11, 43, 42, 10), (25, 57, 56, 24), (12, 44, 43, 11), (26, 58, 57, 25), (13, 45, 44, 12), (27, 59, 58, 26), (14, 46, 45, 13), (1, 33, 32, 0), (28, 60, 59, 27), (15, 47, 46, 14), (2, 34, 33, 1), (29, 61, 60, 28), (16, 48, 47, 15), (3, 35, 34, 2), (30, 62, 61, 29), (17, 49, 48, 16), (4, 36, 35, 3), (31, 63, 62, 30), (18, 50, 49, 17), (5, 37, 36, 4), (0, 32, 63, 31), (19, 51, 50, 18), (6, 38, 37, 5), (20, 52, 51, 19), (7, 39, 38, 6), (21, 53, 52, 20), (72, 71, 103, 104), (86, 85, 117, 118), (73, 72, 104, 105), (87, 86, 118, 119), (74, 73, 105, 106), (88, 87, 119, 120), (75, 74, 106, 107), (89, 88, 120, 121), (76, 75, 107, 108), (90, 89, 121, 122), (77, 76, 108, 109), (91, 90, 122, 123), (78, 77, 109, 110), (65, 64, 96, 97), (92, 91, 123, 124), (79, 78, 110, 111), (66, 65, 97, 98), (93, 92, 124, 125), (80, 79, 111, 112), (67, 66, 98, 99), (94, 93, 125, 126), (81, 80, 112, 113), (68, 67, 99, 100), (95, 94, 126, 127), (82, 81, 113, 114), (69, 68, 100, 101), (64, 95, 127, 96), (83, 82, 114, 115), (70, 69, 101, 102), (84, 83, 115, 116), (71, 70, 102, 103), (85, 84, 116, 117), (42, 43, 107, 106), (17, 16, 80, 81), (43, 44, 108, 107), (18, 17, 81, 82), (44, 45, 109, 108), (19, 18, 82, 83), (45, 46, 110, 109), (20, 19, 83, 84), (46, 47, 111, 110), (21, 20, 84, 85), (47, 48, 112, 111), (22, 21, 85, 86), (48, 49, 113, 112), (23, 22, 86, 87), (49, 50, 114, 113), (24, 23, 87, 88), (50, 51, 115, 114), (25, 24, 88, 89), (51, 52, 116, 115), (26, 25, 89, 90), (52, 53, 117, 116), (27, 26, 90, 91), (1, 0, 64, 65), (53, 54, 118, 117), (28, 27, 91, 92), (2, 1, 65, 66), (54, 55, 119, 118), (29, 28, 92, 93), (3, 2, 66, 67), (55, 56, 120, 119), (30, 29, 93, 94), (4, 3, 67, 68), (56, 57, 121, 120), (31, 30, 94, 95), (5, 4, 68, 69), (57, 58, 122, 121), (0, 31, 95, 64), (6, 5, 69, 70), (58, 59, 123, 122), (32, 33, 97, 96), (7, 6, 70, 71), (59, 60, 124, 123), (33, 34, 98, 97), (8, 7, 71, 72), (60, 61, 125, 124), (34, 35, 99, 98), (9, 8, 72, 73), (61, 62, 126, 125), (35, 36, 100, 99), (10, 9, 73, 74), (62, 63, 127, 126), (36, 37, 101, 100), (11, 10, 74, 75), (63, 32, 96, 127), (37, 38, 102, 101), (12, 11, 75, 76), (38, 39, 103, 102), (13, 12, 76, 77), (39, 40, 104, 103), (14, 13, 77, 78), (40, 41, 105, 104), (15, 14, 78, 79), (41, 42, 106, 105), (16, 15, 79, 80)])
me_circle_002.materials.append(mat_material_002)
me_circle_002.use_remesh_preserve_volume = False
me_circle_002.use_remesh_preserve_attributes = False
me_circle_002.use_mirror_vertex_groups = False
me_circle_002.update()
me_circle_003 = bpy.data.meshes.new('Circle.003')
me_circle_003.from_pydata([(0.0, 1.0, 0.0), (-0.1951, 0.9808, 0.0), (-0.3827, 0.9239, 0.0), (-0.5556, 0.8315, 0.0), (-0.7071, 0.7071, 0.0), (-0.8315, 0.5556, 0.0), (-0.9239, 0.3827, 0.0), (-0.9808, 0.1951, 0.0), (-1.0, 7.55e-08, 0.0), (-0.9808, -0.1951, 0.0), (-0.9239, -0.3827, 0.0), (-0.8315, -0.5556, 0.0), (-0.7071, -0.7071, 0.0), (-0.5556, -0.8315, 0.0), (-0.3827, -0.9239, 0.0), (-0.1951, -0.9808, 0.0), (3.258e-07, -1.0, 0.0), (0.1951, -0.9808, 0.0), (0.3827, -0.9239, 0.0), (0.5556, -0.8315, 0.0), (0.7071, -0.7071, 0.0), (0.8315, -0.5556, 0.0), (0.9239, -0.3827, 0.0), (0.9808, -0.1951, 0.0), (1.0, 9.656e-07, 0.0), (0.9808, 0.1951, 0.0), (0.9239, 0.3827, 0.0), (0.8315, 0.5556, 0.0), (0.7071, 0.7071, 0.0), (0.5556, 0.8315, 0.0), (0.3827, 0.9239, 0.0), (0.1951, 0.9808, 0.0), (-2.769e-09, 0.9767, 0.2089), (-0.1905, 0.9579, 0.2089), (-0.3738, 0.9023, 0.2089), (-0.5426, 0.8121, 0.2089), (-0.6906, 0.6906, 0.2089), (-0.8121, 0.5426, 0.2089), (-0.9023, 0.3738, 0.2089), (-0.9579, 0.1905, 0.2089), (-0.9767, 9.409e-08, 0.2089), (-0.9579, -0.1905, 0.2089), (-0.9023, -0.3738, 0.2089), (-0.8121, -0.5426, 0.2089), (-0.6906, -0.6906, 0.2089), (-0.5426, -0.8121, 0.2089), (-0.3738, -0.9023, 0.2089), (-0.1905, -0.9579, 0.2089), (3.155e-07, -0.9767, 0.2089), (0.1905, -0.9579, 0.2089), (0.3738, -0.9023, 0.2089), (0.5426, -0.8121, 0.2089), (0.6906, -0.6906, 0.2089), (0.8121, -0.5426, 0.2089), (0.9023, -0.3738, 0.2089), (0.9579, -0.1905, 0.2089), (0.9767, 9.634e-07, 0.2089), (0.9579, 0.1905, 0.2089), (0.9023, 0.3738, 0.2089), (0.8121, 0.5426, 0.2089), (0.6906, 0.6906, 0.2089), (0.5426, 0.8121, 0.2089), (0.3738, 0.9023, 0.2089), (0.1905, 0.9579, 0.2089), (-7.79e-09, 0.8755, 0.2189), (-0.1708, 0.8586, 0.2189), (-0.335, 0.8088, 0.2189), (-0.4864, 0.7279, 0.2189), (-0.619, 0.619, 0.2189), (-0.7279, 0.4864, 0.2189), (-0.8088, 0.335, 0.2189), (-0.8586, 0.1708, 0.2189), (-0.8586, -0.1708, 0.2189), (-0.8088, -0.335, 0.2189), (-0.7279, -0.4864, 0.2189), (-0.619, -0.619, 0.2189), (-0.4864, -0.7279, 0.2189), (-0.335, -0.8088, 0.2189), (-0.1708, -0.8586, 0.2189), (2.775e-07, -0.8755, 0.2189), (0.1708, -0.8586, 0.2189), (0.335, -0.8088, 0.2189), (0.4864, -0.7279, 0.2189), (0.6191, -0.619, 0.2189), (0.7279, -0.4864, 0.2189), (0.8088, -0.335, 0.2189), (0.8586, -0.1708, 0.2189), (0.8586, 0.1708, 0.2189), (0.8088, 0.335, 0.2189), (0.7279, 0.4864, 0.2189), (0.619, 0.6191, 0.2189), (0.4864, 0.7279, 0.2189), (0.335, 0.8088, 0.2189), (0.1708, 0.8586, 0.2189), (-4.46e-08, 0.6295, 0.8055), (-0.1228, 0.6174, 0.8055), (-0.2409, 0.5815, 0.8055), (-0.3497, 0.5234, 0.8055), (-0.4451, 0.4451, 0.8055), (-0.5234, 0.3497, 0.8055), (-0.5815, 0.2409, 0.8055), (-0.6174, 0.1228, 0.8055), (-0.6174, -0.1228, 0.8055), (-0.5815, -0.2409, 0.8055), (-0.5234, -0.3497, 0.8055), (-0.4451, -0.4451, 0.8055), (-0.3497, -0.5234, 0.8055), (-0.2409, -0.5815, 0.8055), (-0.1228, -0.6174, 0.8055), (1.605e-07, -0.6295, 0.8055), (0.1228, -0.6174, 0.8055), (0.2409, -0.5815, 0.8055), (0.3497, -0.5234, 0.8055), (0.4451, -0.4451, 0.8055), (0.5234, -0.3497, 0.8055), (0.5815, -0.2409, 0.8055), (0.6174, -0.1228, 0.8055), (0.6174, 0.1228, 0.8055), (0.5815, 0.2409, 0.8055), (0.5234, 0.3497, 0.8055), (0.4451, 0.4451, 0.8055), (0.3497, 0.5234, 0.8055), (0.2409, 0.5815, 0.8055), (0.1228, 0.6174, 0.8055), (-6.314e-08, 0.5147, 0.7988), (-0.09587, 0.5053, 0.7988), (-0.1881, 0.4773, 0.7988), (-0.273, 0.4319, 0.7988), (-0.3475, 0.3708, 0.7988), (-0.4086, 0.2963, 0.7988), (-0.454, 0.2114, 0.7988), (-0.482, 0.1192, 0.7988), (-0.4914, 0.02333, 0.7988), (-0.482, -0.07254, 0.7988), (-0.454, -0.1647, 0.7988), (-0.4086, -0.2497, 0.7988), (-0.3475, -0.3241, 0.7988), (-0.273, -0.3853, 0.7988), (-0.1881, -0.4307, 0.7988), (-0.09587, -0.4586, 0.7988), (9.698e-08, -0.4681, 0.7988), (0.09587, -0.4586, 0.7988), (0.1881, -0.4307, 0.7988), (0.273, -0.3853, 0.7988), (0.3475, -0.3241, 0.7988), (0.4086, -0.2497, 0.7988), (0.454, -0.1647, 0.7988), (0.482, -0.07254, 0.7988), (0.4914, 0.02333, 0.7988), (0.482, 0.1192, 0.7988), (0.454, 0.2114, 0.7988), (0.4086, 0.2963, 0.7988), (0.3475, 0.3708, 0.7988), (0.273, 0.4319, 0.7988), (0.1881, 0.4773, 0.7988), (0.09587, 0.5053, 0.7988), (-0.1375, 0.691, 0.1543), (-3.508e-08, 0.7046, 0.1543), (-0.2696, 0.6509, 0.1543), (-0.3914, 0.5858, 0.1543), (-0.4982, 0.4982, 0.1543), (-0.5858, 0.3914, 0.1543), (-0.6509, 0.2696, 0.1543), (-0.691, 0.1375, 0.1543), (-0.7046, 1.484e-07, 0.1543), (-0.691, -0.1375, 0.1543), (-0.6509, -0.2696, 0.1543), (-0.5858, -0.3914, 0.1543), (-0.4982, -0.4982, 0.1543), (-0.3914, -0.5858, 0.1543), (-0.2696, -0.6509, 0.1543), (-0.1375, -0.691, 0.1543), (1.945e-07, -0.7046, 0.1543), (0.1375, -0.691, 0.1543), (0.2696, -0.6509, 0.1543), (0.3914, -0.5858, 0.1543), (0.4982, -0.4982, 0.1543), (0.5858, -0.3914, 0.1543), (0.6509, -0.2696, 0.1543), (0.691, -0.1375, 0.1543), (0.7046, 7.755e-07, 0.1543), (0.691, 0.1375, 0.1543), (0.6509, 0.2696, 0.1543), (0.5858, 0.3914, 0.1543), (0.4982, 0.4982, 0.1543), (0.3914, 0.5858, 0.1543), (0.2696, 0.6509, 0.1543), (0.1375, 0.691, 0.1543), (-1.131, -2.932e-06, 0.4032), (-1.11, 0.1905, 0.4032), (-1.11, -0.1905, 0.4032), (1.131, -2.063e-06, 0.4032), (1.11, -0.1905, 0.4032), (1.11, 0.1905, 0.4032), (-1.014, -2.91e-06, 0.4132), (-0.9947, 0.1708, 0.4132), (-0.9947, -0.1708, 0.4132), (1.014, -2.131e-06, 0.4132), (0.9947, -0.1708, 0.4132), (0.9947, 0.1708, 0.4132), (-0.7292, -2.856e-06, 0.9997), (-0.7152, 0.1228, 0.9997), (-0.7152, -0.1228, 0.9997), (0.7292, -2.296e-06, 0.9997), (0.7152, -0.1228, 0.9997), (0.7152, 0.1228, 0.9997), (-0.5692, 0.02332, 0.9931), (-0.5583, 0.1192, 0.9931), (-0.5583, -0.07254, 0.9931), (0.5692, 0.02333, 0.9931), (0.5583, -0.07254, 0.9931), (0.5583, 0.1192, 0.9931)], [], [(8, 7, 163, 164), (47, 48, 79, 78), (7, 8, 40, 39), (21, 22, 54, 53), (8, 9, 41, 40), (22, 23, 55, 54), (9, 10, 42, 41), (23, 24, 56, 55), (10, 11, 43, 42), (24, 25, 57, 56), (11, 12, 44, 43), (25, 26, 58, 57), (12, 13, 45, 44), (26, 27, 59, 58), (13, 14, 46, 45), (0, 1, 33, 32), (27, 28, 60, 59), (14, 15, 47, 46), (1, 2, 34, 33), (28, 29, 61, 60), (15, 16, 48, 47), (2, 3, 35, 34), (29, 30, 62, 61), (16, 17, 49, 48), (3, 4, 36, 35), (30, 31, 63, 62), (17, 18, 50, 49), (4, 5, 37, 36), (31, 0, 32, 63), (18, 19, 51, 50), (5, 6, 38, 37), (19, 20, 52, 51), (6, 7, 39, 38), (20, 21, 53, 52), (81, 82, 112, 111), (34, 35, 67, 66), (61, 62, 92, 91), (48, 49, 80, 79), (35, 36, 68, 67), (62, 63, 93, 92), (49, 50, 81, 80), (36, 37, 69, 68), (63, 32, 64, 93), (50, 51, 82, 81), (37, 38, 70, 69), (51, 52, 83, 82), (38, 39, 71, 70), (52, 53, 84, 83), (148, 147, 210, 209), (53, 54, 85, 84), (133, 132, 206, 208), (54, 55, 86, 85), (41, 42, 73, 72), (71, 39, 189, 195), (42, 43, 74, 73), (116, 86, 198, 204), (43, 44, 75, 74), (57, 58, 88, 87), (44, 45, 76, 75), (58, 59, 89, 88), (45, 46, 77, 76), (32, 33, 65, 64), (59, 60, 90, 89), (46, 47, 78, 77), (33, 34, 66, 65), (60, 61, 91, 90), (114, 115, 146, 145), (69, 70, 100, 99), (82, 83, 113, 112), (70, 71, 101, 100), (83, 84, 114, 113), (39, 40, 188, 189), (84, 85, 115, 114), (132, 131, 207, 206), (85, 86, 116, 115), (72, 73, 103, 102), (72, 102, 202, 196), (73, 74, 104, 103), (147, 116, 204, 210), (74, 75, 105, 104), (87, 88, 118, 117), (75, 76, 106, 105), (88, 89, 119, 118), (76, 77, 107, 106), (64, 65, 95, 94), (89, 90, 120, 119), (77, 78, 108, 107), (65, 66, 96, 95), (90, 91, 121, 120), (78, 79, 109, 108), (66, 67, 97, 96), (91, 92, 122, 121), (79, 80, 110, 109), (67, 68, 98, 97), (92, 93, 123, 122), (80, 81, 111, 110), (68, 69, 99, 98), (93, 64, 94, 123), (125, 126, 127, 128, 129, 130, 131, 132, 133, 134, 135, 136, 137, 138, 139, 140, 141, 142, 143, 144, 145, 146, 147, 148, 149, 150, 151, 152, 153, 154, 155, 124), (86, 55, 192, 198), (115, 116, 147, 146), (102, 103, 134, 133), (41, 72, 196, 190), (103, 104, 135, 134), (102, 133, 208, 202), (104, 105, 136, 135), (117, 118, 150, 149), (105, 106, 137, 136), (118, 119, 151, 150), (106, 107, 138, 137), (94, 95, 125, 124), (119, 120, 152, 151), (107, 108, 139, 138), (95, 96, 126, 125), (120, 121, 153, 152), (108, 109, 140, 139), (96, 97, 127, 126), (121, 122, 154, 153), (109, 110, 141, 140), (97, 98, 128, 127), (122, 123, 155, 154), (110, 111, 142, 141), (98, 99, 129, 128), (123, 94, 124, 155), (111, 112, 143, 142), (99, 100, 130, 129), (112, 113, 144, 143), (100, 101, 131, 130), (113, 114, 145, 144), (87, 117, 205, 199), (156, 157, 187, 186, 185, 184, 183, 182, 181, 180, 179, 178, 177, 176, 175, 174, 173, 172, 171, 170, 169, 168, 167, 166, 165, 164, 163, 162, 161, 160, 159, 158), (22, 21, 177, 178), (9, 8, 164, 165), (23, 22, 178, 179), (10, 9, 165, 166), (24, 23, 179, 180), (11, 10, 166, 167), (25, 24, 180, 181), (12, 11, 167, 168), (26, 25, 181, 182), (13, 12, 168, 169), (27, 26, 182, 183), (14, 13, 169, 170), (1, 0, 157, 156), (28, 27, 183, 184), (15, 14, 170, 171), (2, 1, 156, 158), (29, 28, 184, 185), (16, 15, 171, 172), (3, 2, 158, 159), (30, 29, 185, 186), (17, 16, 172, 173), (4, 3, 159, 160), (31, 30, 186, 187), (18, 17, 173, 174), (5, 4, 160, 161), (0, 31, 187, 157), (19, 18, 174, 175), (6, 5, 161, 162), (20, 19, 175, 176), (7, 6, 162, 163), (21, 20, 176, 177), (189, 188, 194, 195), (188, 190, 196, 194), (192, 191, 197, 198), (191, 193, 199, 197), (195, 194, 200, 201), (194, 196, 202, 200), (198, 197, 203, 204), (197, 199, 205, 203), (200, 202, 208, 206), (204, 203, 209, 210), (203, 205, 211, 209), (201, 200, 206, 207), (40, 41, 190, 188), (55, 56, 191, 192), (149, 148, 209, 211), (57, 87, 199, 193), (56, 57, 193, 191), (101, 71, 195, 201), (117, 149, 211, 205), (131, 101, 201, 207)])
me_circle_003.polygons.foreach_set('material_index', [1, 0, 0, 0, 0, 0, 0, 0, 0, 0, 0, 0, 0, 0, 0, 0, 0, 0, 0, 0, 0, 0, 0, 0, 0, 0, 0, 0, 0, 0, 0, 0, 0, 0, 0, 0, 0, 0, 0, 0, 0, 0, 0, 0, 0, 0, 0, 0, 0, 0, 0, 0, 0, 0, 0, 0, 0, 0, 0, 0, 0, 0, 0, 0, 0, 0, 0, 0, 0, 0, 0, 0, 0, 0, 0, 0, 0, 0, 0, 0, 0, 0, 0, 0, 0, 0, 0, 0, 0, 0, 0, 0, 0, 0, 0, 0, 0, 0, 0, 0, 0, 0, 0, 0, 0, 0, 0, 0, 0, 0, 0, 0, 0, 0, 0, 0, 0, 0, 0, 0, 0, 0, 0, 0, 0, 0, 0, 0, 0, 0, 1, 1, 1, 1, 1, 1, 1, 1, 1, 1, 1, 1, 1, 1, 1, 1, 1, 1, 1, 1, 1, 1, 1, 1, 1, 1, 1, 1, 1, 1, 1, 1, 0, 0, 0, 0, 0, 0, 0, 0, 0, 0, 0, 0, 0, 0, 0, 0, 0, 0, 0, 0])
_k = {(0, 1): 1.0, (1, 2): 1.0, (2, 3): 1.0, (3, 4): 1.0, (4, 5): 1.0, (5, 6): 1.0, (6, 7): 1.0, (7, 8): 1.0, (8, 9): 1.0, (9, 10): 1.0, (10, 11): 1.0, (11, 12): 1.0, (12, 13): 1.0, (13, 14): 1.0, (14, 15): 1.0, (15, 16): 1.0, (16, 17): 1.0, (17, 18): 1.0, (18, 19): 1.0, (19, 20): 1.0, (20, 21): 1.0, (21, 22): 1.0, (22, 23): 1.0, (23, 24): 1.0, (24, 25): 1.0, (25, 26): 1.0, (26, 27): 1.0, (27, 28): 1.0, (28, 29): 1.0, (29, 30): 1.0, (30, 31): 1.0, (0, 31): 1.0, (124, 125): 0.33333, (125, 126): 0.33333, (126, 127): 0.33333, (127, 128): 0.33333, (128, 129): 0.33333, (129, 130): 0.33333, (130, 131): 0.33333, (131, 132): 0.33333, (132, 133): 0.33333, (133, 134): 0.33333, (134, 135): 0.33333, (135, 136): 0.33333, (136, 137): 0.33333, (137, 138): 0.33333, (138, 139): 0.33333, (139, 140): 0.33333, (140, 141): 0.33333, (141, 142): 0.33333, (142, 143): 0.33333, (143, 144): 0.33333, (144, 145): 0.33333, (145, 146): 0.33333, (146, 147): 0.33333, (147, 148): 0.33333, (148, 149): 0.33333, (149, 150): 0.33333, (150, 151): 0.33333, (151, 152): 0.33333, (152, 153): 0.33333, (153, 154): 0.33333, (154, 155): 0.33333, (124, 155): 0.33333, (156, 157): 1.0, (156, 158): 1.0, (158, 159): 1.0, (159, 160): 1.0, (160, 161): 1.0, (161, 162): 1.0, (162, 163): 1.0, (163, 164): 1.0, (164, 165): 1.0, (165, 166): 1.0, (166, 167): 1.0, (167, 168): 1.0, (168, 169): 1.0, (169, 170): 1.0, (170, 171): 1.0, (171, 172): 1.0, (172, 173): 1.0, (173, 174): 1.0, (174, 175): 1.0, (175, 176): 1.0, (176, 177): 1.0, (177, 178): 1.0, (178, 179): 1.0, (179, 180): 1.0, (180, 181): 1.0, (181, 182): 1.0, (182, 183): 1.0, (183, 184): 1.0, (184, 185): 1.0, (185, 186): 1.0, (186, 187): 1.0, (157, 187): 1.0, (188, 189): 1.0, (188, 190): 1.0, (191, 192): 1.0, (191, 193): 1.0, (194, 195): 1.0, (194, 196): 1.0, (197, 198): 1.0, (197, 199): 1.0, (189, 195): 1.0, (188, 194): 1.0, (190, 196): 1.0, (192, 198): 1.0, (191, 197): 1.0, (193, 199): 1.0, (200, 201): 1.0, (200, 202): 1.0, (203, 204): 1.0, (203, 205): 1.0, (195, 201): 1.0, (194, 200): 1.0, (196, 202): 1.0, (198, 204): 1.0, (197, 203): 1.0, (199, 205): 1.0, (206, 207): 1.0, (206, 208): 1.0, (209, 210): 1.0, (209, 211): 1.0, (202, 208): 1.0, (200, 206): 1.0, (204, 210): 1.0, (203, 209): 1.0, (205, 211): 1.0, (201, 207): 1.0}
me_circle_003.attributes.new('crease_edge', 'FLOAT', 'EDGE').data.foreach_set('value', [_k.get((min(e.vertices), max(e.vertices)), 0.0) for e in me_circle_003.edges])
me_circle_003.materials.append(mat_material_001)
me_circle_003.materials.append(mat_material_003)
me_circle_003.use_remesh_preserve_volume = False
me_circle_003.use_remesh_preserve_attributes = False
me_circle_003.use_mirror_vertex_groups = False
me_circle_003.update()
me_circle_004 = bpy.data.meshes.new('Circle.004')
me_circle_004.from_pydata([(1.225e-08, 1.103, 0.004506), (-0.2152, 1.082, 0.004506), (-0.4221, 1.019, 0.004506), (-0.6128, 0.9171, 0.004506), (-0.7799, 0.7799, 0.004506), (-0.9171, 0.6128, 0.004506), (-1.019, 0.4221, 0.004506), (-1.082, 0.2152, 0.004506), (-1.103, 5.403e-08, 0.004506), (-1.082, -0.2152, 0.004506), (-1.019, -0.4221, 0.004506), (-0.9171, -0.6128, 0.004506), (-0.7799, -0.7799, 0.004506), (-0.6128, -0.9171, 0.004506), (-0.4221, -1.019, 0.004506), (-0.2152, -1.082, 0.004506), (3.716e-07, -1.103, 0.004506), (0.2152, -1.082, 0.004506), (0.4221, -1.019, 0.004506), (0.6128, -0.9171, 0.004506), (0.7799, -0.7799, 0.004506), (0.9171, -0.6128, 0.004506), (1.019, -0.4221, 0.004506), (1.082, -0.2152, 0.004506), (1.103, 1.036e-06, 0.004506), (1.082, 0.2152, 0.004506), (1.019, 0.4221, 0.004506), (0.9171, 0.6128, 0.004506), (0.7799, 0.7799, 0.004506), (0.6128, 0.9171, 0.004506), (0.4221, 1.019, 0.004506), (0.2152, 1.082, 0.004506), (1.225e-08, 1.103, -0.09206), (-0.2152, 1.082, -0.09206), (-0.4221, 1.019, -0.09206), (-0.6128, 0.9171, -0.09206), (-0.7799, 0.7799, -0.09206), (-0.9171, 0.6128, -0.09206), (-1.019, 0.4221, -0.09206), (-1.082, 0.2152, -0.09206), (-1.103, 4.981e-08, -0.09206), (-1.082, -0.2152, -0.09206), (-1.019, -0.4221, -0.09206), (-0.9171, -0.6128, -0.09206), (-0.7799, -0.7799, -0.09206), (-0.6128, -0.9171, -0.09206), (-0.4221, -1.019, -0.09206), (-0.2152, -1.082, -0.09206), (3.716e-07, -1.103, -0.09206), (0.2152, -1.082, -0.09206), (0.4221, -1.019, -0.09206), (0.6128, -0.9171, -0.09206), (0.7799, -0.7799, -0.09206), (0.9171, -0.6128, -0.09206), (1.019, -0.4221, -0.09206), (1.082, -0.2152, -0.09206), (1.103, 1.032e-06, -0.09206), (1.082, 0.2152, -0.09206), (1.019, 0.4221, -0.09206), (0.9171, 0.6128, -0.09206), (0.7799, 0.7799, -0.09206), (0.6128, 0.9171, -0.09206), (0.4221, 1.019, -0.09206), (0.2152, 1.082, -0.09206), (2.946e-09, 1.02, 0.0008849), (-0.199, 1.001, 0.0008849), (-0.3904, 0.9426, 0.0008849), (-0.5668, 0.8483, 0.0008849), (-0.7214, 0.7214, 0.0008849), (-0.8483, 0.5668, 0.0008849), (-0.9426, 0.3904, 0.0008849), (-1.001, 0.199, 0.0008849), (-1.02, 7.205e-08, 0.0008849), (-1.001, -0.199, 0.0008849), (-0.9426, -0.3904, 0.0008849), (-0.8483, -0.5668, 0.0008849), (-0.7214, -0.7214, 0.0008849), (-0.5668, -0.8483, 0.0008849), (-0.3904, -0.9426, 0.0008849), (-0.199, -1.001, 0.0008849), (3.354e-07, -1.02, 0.0008849), (0.199, -1.001, 0.0008849), (0.3904, -0.9426, 0.0008849), (0.5668, -0.8483, 0.0008849), (0.7214, -0.7214, 0.0008849), (0.8483, -0.5668, 0.0008849), (0.9426, -0.3904, 0.0008849), (1.001, -0.199, 0.0008849), (1.02, 9.801e-07, 0.0008849), (1.001, 0.199, 0.0008849), (0.9426, 0.3904, 0.0008849), (0.8483, 0.5668, 0.0008849), (0.7214, 0.7214, 0.0008849), (0.5668, 0.8483, 0.0008849), (0.3904, 0.9426, 0.0008849), (0.199, 1.001, 0.0008849), (2.946e-09, 1.02, -0.08844), (-0.199, 1.001, -0.08844), (-0.3904, 0.9426, -0.08844), (-0.5668, 0.8483, -0.08844), (-0.7214, 0.7214, -0.08844), (-0.8483, 0.5668, -0.08844), (-0.9426, 0.3904, -0.08844), (-1.001, 0.199, -0.08844), (-1.02, 6.815e-08, -0.08844), (-1.001, -0.199, -0.08844), (-0.9426, -0.3904, -0.08844), (-0.8483, -0.5668, -0.08844), (-0.7214, -0.7214, -0.08844), (-0.5668, -0.8483, -0.08844), (-0.3904, -0.9426, -0.08844), (-0.199, -1.001, -0.08844), (3.354e-07, -1.02, -0.08844), (0.199, -1.001, -0.08844), (0.3904, -0.9426, -0.08844), (0.5668, -0.8483, -0.08844), (0.7214, -0.7214, -0.08844), (0.8483, -0.5668, -0.08844), (0.9426, -0.3904, -0.08844), (1.001, -0.199, -0.08844), (1.02, 9.762e-07, -0.08844), (1.001, 0.199, -0.08844), (0.9426, 0.3904, -0.08844), (0.8483, 0.5668, -0.08844), (0.7214, 0.7214, -0.08844), (0.5668, 0.8483, -0.08844), (0.3904, 0.9426, -0.08844), (0.199, 1.001, -0.08844)], [], [(8, 40, 39, 7), (22, 54, 53, 21), (9, 41, 40, 8), (23, 55, 54, 22), (10, 42, 41, 9), (24, 56, 55, 23), (11, 43, 42, 10), (25, 57, 56, 24), (12, 44, 43, 11), (26, 58, 57, 25), (13, 45, 44, 12), (27, 59, 58, 26), (14, 46, 45, 13), (1, 33, 32, 0), (28, 60, 59, 27), (15, 47, 46, 14), (2, 34, 33, 1), (29, 61, 60, 28), (16, 48, 47, 15), (3, 35, 34, 2), (30, 62, 61, 29), (17, 49, 48, 16), (4, 36, 35, 3), (31, 63, 62, 30), (18, 50, 49, 17), (5, 37, 36, 4), (0, 32, 63, 31), (19, 51, 50, 18), (6, 38, 37, 5), (20, 52, 51, 19), (7, 39, 38, 6), (21, 53, 52, 20), (72, 71, 103, 104), (86, 85, 117, 118), (73, 72, 104, 105), (87, 86, 118, 119), (74, 73, 105, 106), (88, 87, 119, 120), (75, 74, 106, 107), (89, 88, 120, 121), (76, 75, 107, 108), (90, 89, 121, 122), (77, 76, 108, 109), (91, 90, 122, 123), (78, 77, 109, 110), (65, 64, 96, 97), (92, 91, 123, 124), (79, 78, 110, 111), (66, 65, 97, 98), (93, 92, 124, 125), (80, 79, 111, 112), (67, 66, 98, 99), (94, 93, 125, 126), (81, 80, 112, 113), (68, 67, 99, 100), (95, 94, 126, 127), (82, 81, 113, 114), (69, 68, 100, 101), (64, 95, 127, 96), (83, 82, 114, 115), (70, 69, 101, 102), (84, 83, 115, 116), (71, 70, 102, 103), (85, 84, 116, 117), (42, 43, 107, 106), (17, 16, 80, 81), (43, 44, 108, 107), (18, 17, 81, 82), (44, 45, 109, 108), (19, 18, 82, 83), (45, 46, 110, 109), (20, 19, 83, 84), (46, 47, 111, 110), (21, 20, 84, 85), (47, 48, 112, 111), (22, 21, 85, 86), (48, 49, 113, 112), (23, 22, 86, 87), (49, 50, 114, 113), (24, 23, 87, 88), (50, 51, 115, 114), (25, 24, 88, 89), (51, 52, 116, 115), (26, 25, 89, 90), (52, 53, 117, 116), (27, 26, 90, 91), (1, 0, 64, 65), (53, 54, 118, 117), (28, 27, 91, 92), (2, 1, 65, 66), (54, 55, 119, 118), (29, 28, 92, 93), (3, 2, 66, 67), (55, 56, 120, 119), (30, 29, 93, 94), (4, 3, 67, 68), (56, 57, 121, 120), (31, 30, 94, 95), (5, 4, 68, 69), (57, 58, 122, 121), (0, 31, 95, 64), (6, 5, 69, 70), (58, 59, 123, 122), (32, 33, 97, 96), (7, 6, 70, 71), (59, 60, 124, 123), (33, 34, 98, 97), (8, 7, 71, 72), (60, 61, 125, 124), (34, 35, 99, 98), (9, 8, 72, 73), (61, 62, 126, 125), (35, 36, 100, 99), (10, 9, 73, 74), (62, 63, 127, 126), (36, 37, 101, 100), (11, 10, 74, 75), (63, 32, 96, 127), (37, 38, 102, 101), (12, 11, 75, 76), (38, 39, 103, 102), (13, 12, 76, 77), (39, 40, 104, 103), (14, 13, 77, 78), (40, 41, 105, 104), (15, 14, 78, 79), (41, 42, 106, 105), (16, 15, 79, 80)])
me_circle_004.materials.append(mat_material_002)
me_circle_004.use_remesh_preserve_volume = False
me_circle_004.use_remesh_preserve_attributes = False
me_circle_004.use_mirror_vertex_groups = False
me_circle_004.update()
me_circle_005 = bpy.data.meshes.new('Circle.005')
me_circle_005.from_pydata([(1.225e-08, 1.103, 0.004506), (-0.2152, 1.082, 0.004506), (-0.4221, 1.019, 0.004506), (-0.6128, 0.9171, 0.004506), (-0.7799, 0.7799, 0.004506), (-0.9171, 0.6128, 0.004506), (-1.019, 0.4221, 0.004506), (-1.082, 0.2152, 0.004506), (-1.103, 5.403e-08, 0.004506), (-1.082, -0.2152, 0.004506), (-1.019, -0.4221, 0.004506), (-0.9171, -0.6128, 0.004506), (-0.7799, -0.7799, 0.004506), (-0.6128, -0.9171, 0.004506), (-0.4221, -1.019, 0.004506), (-0.2152, -1.082, 0.004506), (3.716e-07, -1.103, 0.004506), (0.2152, -1.082, 0.004506), (0.4221, -1.019, 0.004506), (0.6128, -0.9171, 0.004506), (0.7799, -0.7799, 0.004506), (0.9171, -0.6128, 0.004506), (1.019, -0.4221, 0.004506), (1.082, -0.2152, 0.004506), (1.103, 1.036e-06, 0.004506), (1.082, 0.2152, 0.004506), (1.019, 0.4221, 0.004506), (0.9171, 0.6128, 0.004506), (0.7799, 0.7799, 0.004506), (0.6128, 0.9171, 0.004506), (0.4221, 1.019, 0.004506), (0.2152, 1.082, 0.004506), (1.225e-08, 1.103, -0.09206), (-0.2152, 1.082, -0.09206), (-0.4221, 1.019, -0.09206), (-0.6128, 0.9171, -0.09206), (-0.7799, 0.7799, -0.09206), (-0.9171, 0.6128, -0.09206), (-1.019, 0.4221, -0.09206), (-1.082, 0.2152, -0.09206), (-1.103, 4.981e-08, -0.09206), (-1.082, -0.2152, -0.09206), (-1.019, -0.4221, -0.09206), (-0.9171, -0.6128, -0.09206), (-0.7799, -0.7799, -0.09206), (-0.6128, -0.9171, -0.09206), (-0.4221, -1.019, -0.09206), (-0.2152, -1.082, -0.09206), (3.716e-07, -1.103, -0.09206), (0.2152, -1.082, -0.09206), (0.4221, -1.019, -0.09206), (0.6128, -0.9171, -0.09206), (0.7799, -0.7799, -0.09206), (0.9171, -0.6128, -0.09206), (1.019, -0.4221, -0.09206), (1.082, -0.2152, -0.09206), (1.103, 1.032e-06, -0.09206), (1.082, 0.2152, -0.09206), (1.019, 0.4221, -0.09206), (0.9171, 0.6128, -0.09206), (0.7799, 0.7799, -0.09206), (0.6128, 0.9171, -0.09206), (0.4221, 1.019, -0.09206), (0.2152, 1.082, -0.09206), (2.946e-09, 1.02, 0.0008849), (-0.199, 1.001, 0.0008849), (-0.3904, 0.9426, 0.0008849), (-0.5668, 0.8483, 0.0008849), (-0.7214, 0.7214, 0.0008849), (-0.8483, 0.5668, 0.0008849), (-0.9426, 0.3904, 0.0008849), (-1.001, 0.199, 0.0008849), (-1.02, 7.205e-08, 0.0008849), (-1.001, -0.199, 0.0008849), (-0.9426, -0.3904, 0.0008849), (-0.8483, -0.5668, 0.0008849), (-0.7214, -0.7214, 0.0008849), (-0.5668, -0.8483, 0.0008849), (-0.3904, -0.9426, 0.0008849), (-0.199, -1.001, 0.0008849), (3.354e-07, -1.02, 0.0008849), (0.199, -1.001, 0.0008849), (0.3904, -0.9426, 0.0008849), (0.5668, -0.8483, 0.0008849), (0.7214, -0.7214, 0.0008849), (0.8483, -0.5668, 0.0008849), (0.9426, -0.3904, 0.0008849), (1.001, -0.199, 0.0008849), (1.02, 9.801e-07, 0.0008849), (1.001, 0.199, 0.0008849), (0.9426, 0.3904, 0.0008849), (0.8483, 0.5668, 0.0008849), (0.7214, 0.7214, 0.0008849), (0.5668, 0.8483, 0.0008849), (0.3904, 0.9426, 0.0008849), (0.199, 1.001, 0.0008849), (2.946e-09, 1.02, -0.08844), (-0.199, 1.001, -0.08844), (-0.3904, 0.9426, -0.08844), (-0.5668, 0.8483, -0.08844), (-0.7214, 0.7214, -0.08844), (-0.8483, 0.5668, -0.08844), (-0.9426, 0.3904, -0.08844), (-1.001, 0.199, -0.08844), (-1.02, 6.815e-08, -0.08844), (-1.001, -0.199, -0.08844), (-0.9426, -0.3904, -0.08844), (-0.8483, -0.5668, -0.08844), (-0.7214, -0.7214, -0.08844), (-0.5668, -0.8483, -0.08844), (-0.3904, -0.9426, -0.08844), (-0.199, -1.001, -0.08844), (3.354e-07, -1.02, -0.08844), (0.199, -1.001, -0.08844), (0.3904, -0.9426, -0.08844), (0.5668, -0.8483, -0.08844), (0.7214, -0.7214, -0.08844), (0.8483, -0.5668, -0.08844), (0.9426, -0.3904, -0.08844), (1.001, -0.199, -0.08844), (1.02, 9.762e-07, -0.08844), (1.001, 0.199, -0.08844), (0.9426, 0.3904, -0.08844), (0.8483, 0.5668, -0.08844), (0.7214, 0.7214, -0.08844), (0.5668, 0.8483, -0.08844), (0.3904, 0.9426, -0.08844), (0.199, 1.001, -0.08844)], [], [(8, 40, 39, 7), (22, 54, 53, 21), (9, 41, 40, 8), (23, 55, 54, 22), (10, 42, 41, 9), (24, 56, 55, 23), (11, 43, 42, 10), (25, 57, 56, 24), (12, 44, 43, 11), (26, 58, 57, 25), (13, 45, 44, 12), (27, 59, 58, 26), (14, 46, 45, 13), (1, 33, 32, 0), (28, 60, 59, 27), (15, 47, 46, 14), (2, 34, 33, 1), (29, 61, 60, 28), (16, 48, 47, 15), (3, 35, 34, 2), (30, 62, 61, 29), (17, 49, 48, 16), (4, 36, 35, 3), (31, 63, 62, 30), (18, 50, 49, 17), (5, 37, 36, 4), (0, 32, 63, 31), (19, 51, 50, 18), (6, 38, 37, 5), (20, 52, 51, 19), (7, 39, 38, 6), (21, 53, 52, 20), (72, 71, 103, 104), (86, 85, 117, 118), (73, 72, 104, 105), (87, 86, 118, 119), (74, 73, 105, 106), (88, 87, 119, 120), (75, 74, 106, 107), (89, 88, 120, 121), (76, 75, 107, 108), (90, 89, 121, 122), (77, 76, 108, 109), (91, 90, 122, 123), (78, 77, 109, 110), (65, 64, 96, 97), (92, 91, 123, 124), (79, 78, 110, 111), (66, 65, 97, 98), (93, 92, 124, 125), (80, 79, 111, 112), (67, 66, 98, 99), (94, 93, 125, 126), (81, 80, 112, 113), (68, 67, 99, 100), (95, 94, 126, 127), (82, 81, 113, 114), (69, 68, 100, 101), (64, 95, 127, 96), (83, 82, 114, 115), (70, 69, 101, 102), (84, 83, 115, 116), (71, 70, 102, 103), (85, 84, 116, 117), (42, 43, 107, 106), (17, 16, 80, 81), (43, 44, 108, 107), (18, 17, 81, 82), (44, 45, 109, 108), (19, 18, 82, 83), (45, 46, 110, 109), (20, 19, 83, 84), (46, 47, 111, 110), (21, 20, 84, 85), (47, 48, 112, 111), (22, 21, 85, 86), (48, 49, 113, 112), (23, 22, 86, 87), (49, 50, 114, 113), (24, 23, 87, 88), (50, 51, 115, 114), (25, 24, 88, 89), (51, 52, 116, 115), (26, 25, 89, 90), (52, 53, 117, 116), (27, 26, 90, 91), (1, 0, 64, 65), (53, 54, 118, 117), (28, 27, 91, 92), (2, 1, 65, 66), (54, 55, 119, 118), (29, 28, 92, 93), (3, 2, 66, 67), (55, 56, 120, 119), (30, 29, 93, 94), (4, 3, 67, 68), (56, 57, 121, 120), (31, 30, 94, 95), (5, 4, 68, 69), (57, 58, 122, 121), (0, 31, 95, 64), (6, 5, 69, 70), (58, 59, 123, 122), (32, 33, 97, 96), (7, 6, 70, 71), (59, 60, 124, 123), (33, 34, 98, 97), (8, 7, 71, 72), (60, 61, 125, 124), (34, 35, 99, 98), (9, 8, 72, 73), (61, 62, 126, 125), (35, 36, 100, 99), (10, 9, 73, 74), (62, 63, 127, 126), (36, 37, 101, 100), (11, 10, 74, 75), (63, 32, 96, 127), (37, 38, 102, 101), (12, 11, 75, 76), (38, 39, 103, 102), (13, 12, 76, 77), (39, 40, 104, 103), (14, 13, 77, 78), (40, 41, 105, 104), (15, 14, 78, 79), (41, 42, 106, 105), (16, 15, 79, 80)])
me_circle_005.materials.append(mat_material_002)
me_circle_005.use_remesh_preserve_volume = False
me_circle_005.use_remesh_preserve_attributes = False
me_circle_005.use_mirror_vertex_groups = False
me_circle_005.update()

# ---- curves / text
cu_beziercurve = bpy.data.curves.new('BezierCurve', 'CURVE')
cu_beziercurve.dimensions = '3D'
_sp = cu_beziercurve.splines.new('BEZIER'); _sp.bezier_points.add(2)
_sp.bezier_points.foreach_set('co', [1.919, -0.07141, 0.01153, 0.9892, -0.6312, 1.013, 0.04078, -0.07141, 0.002423])
_sp.bezier_points.foreach_set('handle_left', [2.012, 0.311, -0.3874, 1.566, -0.6292, 1.012, 0.2649, -0.7851, 0.73])
_sp.bezier_points.foreach_set('handle_right', [1.751, -0.7689, 0.7392, 0.4058, -0.6333, 1.014, -0.0793, 0.311, -0.3874])
for _p, _l, _r in zip(_sp.bezier_points, ['ALIGNED', 'AUTO', 'ALIGNED'], ['ALIGNED', 'AUTO', 'ALIGNED']): _p.handle_left_type = _l; _p.handle_right_type = _r
_sp.order_v = 0
_sp.resolution_u = 16
_sp.resolution_v = 0
cu_beziercurve.use_path = True
cu_beziercurve.use_path_clamp = True
cu_beziercurve.bevel_resolution = 1
cu_beziercurve.extrude = 0.021
cu_beziercurve.bevel_depth = 0.03
cu_beziercurve.resolution_u = 16
cu_beziercurve.render_resolution_u = 16
cu_beziercurve.fill_mode = 'HALF'
cu_beziercurve_001 = bpy.data.curves.new('BezierCurve.001', 'CURVE')
cu_beziercurve_001.dimensions = '3D'
_sp = cu_beziercurve_001.splines.new('BEZIER'); _sp.bezier_points.add(2)
_sp.bezier_points.foreach_set('co', [1.919, -0.07141, 0.01153, 0.9892, -0.6312, 1.013, 0.04078, -0.07141, 0.002423])
_sp.bezier_points.foreach_set('handle_left', [2.012, 0.311, -0.3874, 1.566, -0.6292, 1.012, 0.2649, -0.7851, 0.73])
_sp.bezier_points.foreach_set('handle_right', [1.751, -0.7689, 0.7392, 0.4058, -0.6333, 1.014, -0.0793, 0.311, -0.3874])
for _p, _l, _r in zip(_sp.bezier_points, ['ALIGNED', 'AUTO', 'ALIGNED'], ['ALIGNED', 'AUTO', 'ALIGNED']): _p.handle_left_type = _l; _p.handle_right_type = _r
_sp.order_v = 0
_sp.resolution_u = 16
_sp.resolution_v = 0
cu_beziercurve_001.use_path = True
cu_beziercurve_001.use_path_clamp = True
cu_beziercurve_001.bevel_resolution = 1
cu_beziercurve_001.extrude = 0.021
cu_beziercurve_001.bevel_depth = 0.03
cu_beziercurve_001.resolution_u = 16
cu_beziercurve_001.render_resolution_u = 16
cu_beziercurve_001.fill_mode = 'HALF'

# ---- objects
ob_beziercurve_001 = bpy.data.objects.new('BezierCurve.001', me_mesh)
ob_beziercurve = bpy.data.objects.new('BezierCurve', cu_beziercurve)
ob_circle_001 = bpy.data.objects.new('Circle.001', me_circle_001)
ob_circle = bpy.data.objects.new('Circle', me_circle)
ob_circle_002 = bpy.data.objects.new('Circle.002', me_circle_002)
ob_beziercurve_002 = bpy.data.objects.new('BezierCurve.002', cu_beziercurve_001)
ob_circle_003 = bpy.data.objects.new('Circle.003', me_circle_003)
ob_circle_004 = bpy.data.objects.new('Circle.004', me_circle_004)
ob_circle_005 = bpy.data.objects.new('Circle.005', me_circle_005)
ob_lamp = bpy.data.objects.new('Lamp', light_lamp)
ob_camera = bpy.data.objects.new('Camera', cam_camera)

# ---- transforms, parenting, visibility, modifiers, constraints
ob_beziercurve_001.location = (-0.6325, -0.8556, -0.3701)
ob_beziercurve_001.scale = (1.2, 1.2, 1.2)
ob_beziercurve_001.lineart.crease_threshold = 0.0
_m = ob_beziercurve_001.modifiers.new('Subsurf', 'SUBSURF')
_m.uv_smooth = 'PRESERVE_CORNERS'
_m.quality = 2
_m.levels = 2
_m.show_only_control_edges = False
ob_beziercurve.parent = ob_beziercurve_001
ob_beziercurve.matrix_parent_inverse = Matrix(((0.8333, 0.0, 0.0, 0.5271), (0.0, 0.8333, 0.0, 0.713), (0.0, 0.0, 0.8333, 0.3084), (0.0, 0.0, 0.0, 1.0)))
ob_beziercurve.location = (-0.9656, -0.5357, -0.01262)
ob_beziercurve.scale = (1.025, 1.025, 1.025)
ob_beziercurve.lineart.crease_threshold = 0.0
ob_circle_001.parent = ob_beziercurve_001
ob_circle_001.matrix_parent_inverse = Matrix(((0.8333, 0.0, 0.0, 0.5271), (0.0, 0.8333, 0.0, 0.713), (0.0, 0.0, 0.8333, 0.3084), (0.0, 0.0, 0.0, 1.0)))
ob_circle_001.location = (0.0, -0.03189, 0.0)
ob_circle_001.rotation_euler = (1.571, -1.571, 0.0)
ob_circle_001.scale = (1.354, 0.9325, 0.9325)
ob_circle_001.lineart.crease_threshold = 0.0
_m = ob_circle_001.modifiers.new('Subsurf', 'SUBSURF')
_m.uv_smooth = 'PRESERVE_CORNERS'
_m.levels = 3
_m.render_levels = 4
_m.show_only_control_edges = False
ob_circle.parent = ob_beziercurve_001
ob_circle.matrix_parent_inverse = Matrix(((0.8333, 0.0, 0.0, 0.5271), (0.0, 0.8333, 0.0, 0.713), (0.0, 0.0, 0.8333, 0.3084), (0.0, 0.0, 0.0, 1.0)))
ob_circle.location = (0.0, 0.0, 0.0)
ob_circle.rotation_euler = (1.571, -0.0, 0.0)
ob_circle.scale = (1.0, 1.452, 1.0)
ob_circle.lineart.crease_threshold = 0.0
_m = ob_circle.modifiers.new('Subsurf', 'SUBSURF')
_m.uv_smooth = 'PRESERVE_CORNERS'
_m.levels = 4
_m.render_levels = 4
_m.show_only_control_edges = False
ob_circle_002.parent = ob_beziercurve_001
ob_circle_002.matrix_parent_inverse = Matrix(((0.8333, 0.0, 0.0, 0.5271), (0.0, 0.8333, 0.0, 0.713), (0.0, 0.0, 0.8333, 0.3084), (0.0, 0.0, 0.0, 1.0)))
ob_circle_002.location = (0.0, -0.1817, 0.0)
ob_circle_002.rotation_euler = (1.571, -1.571, 0.0)
ob_circle_002.scale = (1.354, 0.9325, 0.9325)
ob_circle_002.lineart.crease_threshold = 0.0
_m = ob_circle_002.modifiers.new('Subsurf', 'SUBSURF')
_m.uv_smooth = 'PRESERVE_CORNERS'
_m.levels = 3
_m.render_levels = 4
_m.show_only_control_edges = False
ob_beziercurve_002.parent = ob_beziercurve_001
ob_beziercurve_002.matrix_parent_inverse = Matrix(((0.8333, 0.0, 0.0, 0.5271), (0.0, 0.8333, 0.0, 0.713), (0.0, 0.0, 0.8333, 0.3084), (0.0, 0.0, 0.0, 1.0)))
ob_beziercurve_002.location = (-0.9656, 1.531, -0.01262)
ob_beziercurve_002.scale = (1.025, -1.025, 1.025)
ob_beziercurve_002.lineart.crease_threshold = 0.0
ob_circle_003.parent = ob_beziercurve_001
ob_circle_003.matrix_parent_inverse = Matrix(((0.8333, 0.0, 0.0, 0.5271), (0.0, 0.8333, 0.0, 0.713), (0.0, 0.0, 0.8333, 0.3084), (0.0, 0.0, 0.0, 1.0)))
ob_circle_003.location = (0.0, 0.9948, 0.0)
ob_circle_003.rotation_euler = (1.571, -0.0, 0.0)
ob_circle_003.scale = (1.0, 1.452, -1.0)
ob_circle_003.lineart.crease_threshold = 0.0
_m = ob_circle_003.modifiers.new('Subsurf', 'SUBSURF')
_m.uv_smooth = 'PRESERVE_CORNERS'
_m.levels = 4
_m.render_levels = 4
_m.show_only_control_edges = False
ob_circle_004.parent = ob_beziercurve_001
ob_circle_004.matrix_parent_inverse = Matrix(((0.8333, 0.0, 0.0, 0.5271), (0.0, 0.8333, 0.0, 0.713), (0.0, 0.0, 0.8333, 0.3084), (0.0, 0.0, 0.0, 1.0)))
ob_circle_004.location = (0.0, 1.027, 0.0)
ob_circle_004.rotation_euler = (1.571, -1.571, 0.0)
ob_circle_004.scale = (1.354, 0.9325, -0.9325)
ob_circle_004.lineart.crease_threshold = 0.0
_m = ob_circle_004.modifiers.new('Subsurf', 'SUBSURF')
_m.uv_smooth = 'PRESERVE_CORNERS'
_m.levels = 3
_m.render_levels = 4
_m.show_only_control_edges = False
ob_circle_005.parent = ob_beziercurve_001
ob_circle_005.matrix_parent_inverse = Matrix(((0.8333, 0.0, 0.0, 0.5271), (0.0, 0.8333, 0.0, 0.713), (0.0, 0.0, 0.8333, 0.3084), (0.0, 0.0, 0.0, 1.0)))
ob_circle_005.location = (0.0, 1.177, 0.0)
ob_circle_005.rotation_euler = (1.571, -1.571, 0.0)
ob_circle_005.scale = (1.354, 0.9325, -0.9325)
ob_circle_005.lineart.crease_threshold = 0.0
_m = ob_circle_005.modifiers.new('Subsurf', 'SUBSURF')
_m.uv_smooth = 'PRESERVE_CORNERS'
_m.levels = 3
_m.render_levels = 4
_m.show_only_control_edges = False
ob_lamp.location = (4.076, 1.005, 5.904)
ob_lamp.rotation_euler = (0.6503, 0.05522, 1.866)
ob_lamp.lock_rotations_4d = False
ob_lamp.empty_display_type = 'ARROWS'
ob_lamp.color = (0.0, 0.0, 0.0, 0.0)
ob_lamp.lineart.crease_threshold = 0.0
ob_camera.location = (7.481, -6.508, 5.344)
ob_camera.rotation_euler = (1.109, 0.01082, 0.8149)
ob_camera.lock_rotations_4d = False
ob_camera.empty_display_type = 'ARROWS'
ob_camera.color = (0.0, 0.0, 0.0, 0.0)
ob_camera.display_type = 'WIRE'
ob_camera.lineart.crease_threshold = 0.0

# ---- collection membership
col_collection_1.objects.link(ob_beziercurve_001)
col_collection_1.objects.link(ob_beziercurve)
col_collection_1.objects.link(ob_circle_001)
col_collection_1.objects.link(ob_circle)
col_collection_1.objects.link(ob_circle_002)
col_collection_1.objects.link(ob_beziercurve_002)
col_collection_1.objects.link(ob_circle_003)
col_collection_1.objects.link(ob_circle_004)
col_collection_1.objects.link(ob_circle_005)
col_collection_1.objects.link(ob_lamp)
col_collection_1.objects.link(ob_camera)

# ---- scene / render settings (as saved in the file)
scene.camera = ob_camera
scene.frame_start = 1; scene.frame_end = 250; scene.frame_set(1)
scene.render.engine = 'BLENDER_EEVEE_NEXT'
scene.render.resolution_percentage = 50
scene.render.dither_intensity = 0.0
scene.cycles.use_denoising = False
scene.cycles.samples = 10
scene.cycles.sampling_pattern = 'TABULATED_SOBOL'
scene.cycles.light_sampling_threshold = 0.0
scene.cycles.use_adaptive_sampling = False
scene.cycles.use_light_tree = False
scene.cycles.blur_glossy = 0.0
scene.cycles.pixel_filter_type = 'GAUSSIAN'
scene.cycles.sample_clamp_indirect = 0.0
scene.view_settings.view_transform = 'Standard'
bpy.context.view_layer.update()
